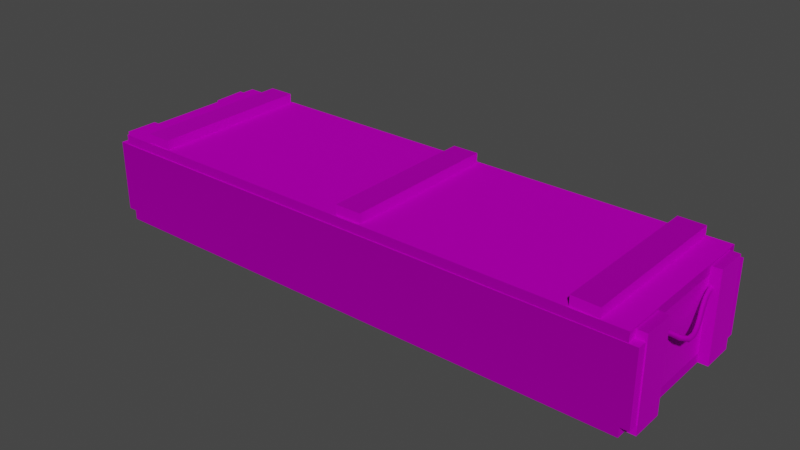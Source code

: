 # Source: Sketchfab_2022_11_16_09_31_48.blend  (saved by Blender 3.0.42; exported with 4.5.12 LTS)
import bpy
from mathutils import Matrix  # noqa: F401  (used for matrix-valued properties, if any)

bpy.ops.wm.read_factory_settings(use_empty=True)
scene = bpy.context.scene
scene.name = 'Scene'

# ---- collections
col_collection = bpy.data.collections.new('Collection'); scene.collection.children.link(col_collection)

# ---- images (referenced by path relative to the original .blend; pixels are not part of the script)
import os
ASSET_DIR = os.environ.get("B2B_ASSET_DIR", "")  # directory of the original .blend (textures are referenced by path, not embedded)
HERE = os.path.dirname(os.path.abspath(__file__))  # packed textures are extracted next to this script under _unpacked/

def load_image(name, relpath, width, height, colorspace="sRGB"):
    """Load a texture the original file referenced (path relative to the .blend, or extracted next to this script)."""
    p = next((c for c in (os.path.join(HERE, relpath), os.path.join(ASSET_DIR, relpath)) if relpath and os.path.exists(c)), "")
    if p:
        img = bpy.data.images.load(p, check_existing=True)
        img.name = name
    else:  # same state as the original file: an image datablock whose file is absent (Cycles renders it pink)
        img = bpy.data.images.new(name, width, height)
        img.source = "FILE"
        img.filepath = "//" + (relpath or name)
    img.colorspace_settings.name = colorspace
    return img
img_map__1 = load_image('Map #1', 'supply_crate_Diffuse.png', 1024, 1024, 'sRGB')
img_map__2 = load_image('Map #2', 'supply_crate_Normal.png', 1024, 1024, 'Non-Color')

# ---- materials (node trees are filled in below, after node groups)
mat_supply_crate = bpy.data.materials.new('supply_crate')
mat_supply_crate.use_transparent_shadow = False
mat_supply_crate.diffuse_color = (0.588, 0.588, 0.588, 1.0)
mat_supply_crate.roughness = 0.8586
mat_supply_crate.specular_intensity = 0.0
mat_supply_crate.metallic = 1.0

# ---- material node trees
mat_supply_crate.use_nodes = True; mat_supply_crate.node_tree.nodes.clear()
_N = mat_supply_crate.node_tree.nodes; _L = mat_supply_crate.node_tree.links
n0 = _N.new('ShaderNodeBsdfPrincipled'); n0.name = 'Principled BSDF'; n0.location = (10, 300)
n0.distribution = 'GGX'
n0.subsurface_method = 'RANDOM_WALK_SKIN'
n0.inputs[1].default_value = 1.0
n0.inputs[2].default_value = 0.8586
n0.inputs[3].default_value = 1.45
n0.inputs[13].default_value = 0.0
n0.inputs[27].default_value = (0.0, 0.0, 0.0, 1.0)
n1 = _N.new('ShaderNodeOutputMaterial'); n1.name = 'Material Output'; n1.location = (300, 300)
n2 = _N.new('ShaderNodeNormalMap'); n2.name = 'Normal Map'; n2.location = (-300, -300)
n2.label = 'Normal/Map'
n2.inputs[0].default_value = 0.3
n3 = _N.new('ShaderNodeTexImage'); n3.name = 'Image Texture'; n3.location = (-300, 600)
n3.image = img_map__1
n4 = _N.new('ShaderNodeTexImage'); n4.name = 'Image Texture.001'; n4.location = (-600, -900)
n4.image = img_map__2
_L.new(n0.outputs[0], n1.inputs[0])
_L.new(n2.outputs[0], n0.inputs[5])
_L.new(n3.outputs[0], n0.inputs[0])
_L.new(n4.outputs[0], n2.inputs[1])
n1.is_active_output = True

# ---- world
world_world = bpy.data.worlds.new('World'); scene.world = world_world
world_world.use_nodes = True; world_world.node_tree.nodes.clear()
_N = world_world.node_tree.nodes; _L = world_world.node_tree.links
n0 = _N.new('ShaderNodeOutputWorld'); n0.name = 'World Output'; n0.location = (300, 300)
n1 = _N.new('ShaderNodeBackground'); n1.name = 'Background'; n1.location = (10, 300)
n1.inputs[0].default_value = (0.05088, 0.05088, 0.05088, 1.0)
_L.new(n1.outputs[0], n0.inputs[0])
n0.is_active_output = True
world_world.color = (0.05088, 0.05088, 0.05088)
world_world.use_sun_shadow = False
world_world.sun_shadow_jitter_overblur = 0.0

# ---- meshes
me_mesh = bpy.data.meshes.new('Mesh')
me_mesh.from_pydata([(-0.575, 0.02, -0.175), (-0.575, 0.02, 0.175), (-0.555, 0.02, 0.155), (-0.555, 0.02, -0.155), (0.575, 0.02, 0.175), (0.575, 0.02, -0.175), (0.555, 0.02, -0.155), (0.555, 0.02, 0.155), (0.575, 1.072e-17, -0.175), (0.575, -1.072e-17, 0.175), (-0.575, -1.072e-17, 0.175), (-0.575, 1.072e-17, -0.175), (0.575, 1.072e-17, -0.175), (-0.575, 1.072e-17, -0.175), (-0.575, 0.02, -0.175), (0.575, 0.02, -0.175), (-0.575, 1.072e-17, -0.175), (-0.575, -1.072e-17, 0.175), (-0.575, 0.02, 0.175), (-0.575, 0.02, -0.175), (-0.575, -1.072e-17, 0.175), (0.575, -1.072e-17, 0.175), (0.575, 0.02, 0.175), (-0.575, 0.02, 0.175), (0.575, -1.072e-17, 0.175), (0.575, 1.072e-17, -0.175), (0.575, 0.02, -0.175), (0.575, 0.02, 0.175), (0.575, 0.001074, 0.087), (0.595, 0.001074, 0.087), (0.595, 0.001074, 0.155), (0.575, 0.001074, 0.155), (0.575, 0.185, 0.087), (0.575, 0.1855, 0.155), (0.595, 0.1852, 0.155), (0.595, 0.1836, 0.087), (0.575, 0.001074, 0.155), (0.595, 0.001074, 0.155), (0.595, 0.1852, 0.155), (0.575, 0.1855, 0.155), (0.595, 0.001074, 0.155), (0.595, 0.001074, 0.087), (0.595, 0.1836, 0.087), (0.595, 0.1852, 0.155), (0.595, 0.001074, 0.087), (0.575, 0.001074, 0.087), (0.575, 0.185, 0.087), (0.595, 0.1836, 0.087), (0.5928, 0.02, 0.155), (0.5928, 0.02, 0.175), (-0.5928, 0.02, 0.175), (-0.5928, 0.02, 0.155), (0.5928, 0.17, 0.155), (-0.5928, 0.17, 0.155), (-0.5928, 0.17, 0.175), (0.5928, 0.17, 0.175), (-0.5928, 0.02, 0.155), (-0.5928, 0.02, 0.175), (-0.5928, 0.17, 0.175), (-0.5928, 0.17, 0.155), (-0.5928, 0.02, 0.175), (0.5928, 0.02, 0.175), (0.5928, 0.17, 0.175), (-0.5928, 0.17, 0.175), (0.5928, 0.02, 0.175), (0.5928, 0.02, 0.155), (0.5928, 0.17, 0.155), (0.5928, 0.17, 0.175), (0.575, 0.19, -0.1723), (-0.575, 0.19, -0.1732), (-0.575, 0.19, 0.1727), (0.575, 0.19, 0.1739), (0.575, 0.17, -0.1723), (-0.575, 0.17, -0.1732), (-0.575, 0.19, -0.1732), (0.575, 0.19, -0.1723), (-0.575, 0.17, -0.1732), (-0.575, 0.17, 0.1727), (-0.575, 0.19, 0.1727), (-0.575, 0.19, -0.1732), (-0.575, 0.17, 0.1727), (0.575, 0.17, 0.1739), (0.575, 0.19, 0.1739), (-0.575, 0.19, 0.1727), (0.575, 0.17, 0.1739), (0.575, 0.17, -0.1723), (0.575, 0.19, -0.1723), (0.575, 0.19, 0.1739), (0.5248, 0.21, -0.169), (0.4698, 0.21, -0.1705), (0.4698, 0.21, 0.1703), (0.5248, 0.21, 0.1723), (0.5248, 0.19, -0.169), (0.4698, 0.19, -0.1705), (0.4698, 0.21, -0.1705), (0.5248, 0.21, -0.169), (0.4698, 0.19, -0.1705), (0.4698, 0.19, 0.1703), (0.4698, 0.21, 0.1703), (0.4698, 0.21, -0.1705), (0.4698, 0.19, 0.1703), (0.5248, 0.19, 0.1723), (0.5248, 0.21, 0.1723), (0.4698, 0.21, 0.1703), (0.5248, 0.19, 0.1723), (0.5248, 0.19, -0.169), (0.5248, 0.21, -0.169), (0.5248, 0.21, 0.1723), (0.575, 0.001074, -0.155), (0.595, 0.001074, -0.155), (0.595, 0.001074, -0.087), (0.575, 0.001074, -0.087), (0.575, 0.1869, -0.155), (0.575, 0.1858, -0.087), (0.595, 0.1862, -0.08735), (0.595, 0.1863, -0.155), (0.575, 0.001074, -0.087), (0.595, 0.001074, -0.087), (0.595, 0.1862, -0.08735), (0.575, 0.1858, -0.087), (0.595, 0.001074, -0.087), (0.595, 0.001074, -0.155), (0.595, 0.1863, -0.155), (0.595, 0.1862, -0.08735), (0.595, 0.001074, -0.155), (0.575, 0.001074, -0.155), (0.575, 0.1869, -0.155), (0.595, 0.1863, -0.155), (0.575, 0.02, 0.155), (0.575, 0.02, -0.155), (0.575, 0.17, -0.155), (0.575, 0.17, 0.155), (0.575, 0.02, -0.175), (-0.575, 0.02, -0.175), (-0.555, 0.02, -0.155), (0.555, 0.02, -0.155), (-0.575, 0.02, 0.175), (0.575, 0.02, 0.175), (0.555, 0.02, 0.155), (-0.555, 0.02, 0.155), (0.05139, 0.21, -0.1685), (-0.003614, 0.21, -0.1685), (-0.003614, 0.21, 0.1685), (0.05139, 0.21, 0.1685), (0.05139, 0.19, -0.1685), (-0.003614, 0.19, -0.1685), (-0.003614, 0.21, -0.1685), (0.05139, 0.21, -0.1685), (-0.003614, 0.19, -0.1685), (-0.003614, 0.19, 0.1685), (-0.003614, 0.21, 0.1685), (-0.003614, 0.21, -0.1685), (-0.003614, 0.19, 0.1685), (0.05139, 0.19, 0.1685), (0.05139, 0.21, 0.1685), (-0.003614, 0.21, 0.1685), (0.05139, 0.19, 0.1685), (0.05139, 0.19, -0.1685), (0.05139, 0.21, -0.1685), (0.05139, 0.21, 0.1685), (-0.4496, 0.21, -0.1692), (-0.5046, 0.21, -0.1692), (-0.5046, 0.21, 0.1709), (-0.4496, 0.21, 0.1709), (-0.4496, 0.19, -0.1692), (-0.5046, 0.19, -0.1692), (-0.5046, 0.21, -0.1692), (-0.4496, 0.21, -0.1692), (-0.5046, 0.19, -0.1692), (-0.5046, 0.19, 0.1709), (-0.5046, 0.21, 0.1709), (-0.5046, 0.21, -0.1692), (-0.5046, 0.19, 0.1709), (-0.4496, 0.19, 0.1709), (-0.4496, 0.21, 0.1709), (-0.5046, 0.21, 0.1709), (-0.4496, 0.19, 0.1709), (-0.4496, 0.19, -0.1692), (-0.4496, 0.21, -0.1692), (-0.4496, 0.21, 0.1709), (-0.575, 0.001074, -0.087), (-0.595, 0.001074, -0.087), (-0.595, 0.001074, -0.155), (-0.575, 0.001074, -0.155), (-0.575, 0.185, -0.087), (-0.575, 0.1855, -0.155), (-0.595, 0.1852, -0.155), (-0.595, 0.1836, -0.087), (-0.575, 0.001074, -0.155), (-0.595, 0.001074, -0.155), (-0.595, 0.1852, -0.155), (-0.575, 0.1855, -0.155), (-0.595, 0.001074, -0.155), (-0.595, 0.001074, -0.087), (-0.595, 0.1836, -0.087), (-0.595, 0.1852, -0.155), (-0.595, 0.001074, -0.087), (-0.575, 0.001074, -0.087), (-0.575, 0.185, -0.087), (-0.595, 0.1836, -0.087), (-0.5928, 0.02, -0.155), (-0.5928, 0.02, -0.175), (0.5928, 0.02, -0.175), (0.5928, 0.02, -0.155), (-0.5928, 0.17, -0.155), (0.5928, 0.17, -0.155), (0.5928, 0.17, -0.175), (-0.5928, 0.17, -0.175), (0.5928, 0.02, -0.155), (0.5928, 0.02, -0.175), (0.5928, 0.17, -0.175), (0.5928, 0.17, -0.155), (0.5928, 0.02, -0.175), (-0.5928, 0.02, -0.175), (-0.5928, 0.17, -0.175), (0.5928, 0.17, -0.175), (-0.5928, 0.02, -0.175), (-0.5928, 0.02, -0.155), (-0.5928, 0.17, -0.155), (-0.5928, 0.17, -0.175), (-0.575, 0.001074, 0.155), (-0.595, 0.001074, 0.155), (-0.595, 0.001074, 0.087), (-0.575, 0.001074, 0.087), (-0.575, 0.1869, 0.155), (-0.575, 0.1858, 0.087), (-0.595, 0.1862, 0.08735), (-0.595, 0.1863, 0.155), (-0.575, 0.001074, 0.087), (-0.595, 0.001074, 0.087), (-0.595, 0.1862, 0.08735), (-0.575, 0.1858, 0.087), (-0.595, 0.001074, 0.087), (-0.595, 0.001074, 0.155), (-0.595, 0.1863, 0.155), (-0.595, 0.1862, 0.08735), (-0.595, 0.001074, 0.155), (-0.575, 0.001074, 0.155), (-0.575, 0.1869, 0.155), (-0.595, 0.1863, 0.155), (-0.575, 0.02, -0.155), (-0.575, 0.02, 0.155), (-0.575, 0.17, 0.155), (-0.575, 0.17, -0.155), (-0.5781, 0.1399, -0.07551), (-0.5768, 0.1423, -0.08798), (-0.5743, 0.1466, -0.08784), (-0.5759, 0.1438, -0.07351), (-0.5768, 0.1509, -0.08757), (-0.5838, 0.1349, -0.06301), (-0.5784, 0.148, -0.07267), (-0.5818, 0.151, -0.08743), (-0.5821, 0.1381, -0.05952), (-0.5933, 0.1269, -0.04875), (-0.5832, 0.1483, -0.07383), (-0.5843, 0.1466, -0.08756), (-0.5848, 0.1421, -0.05825), (-0.5914, 0.1303, -0.04559), (-0.6001, 0.1187, -0.02898), (-0.5855, 0.1444, -0.07583), (-0.5818, 0.1423, -0.08784), (-0.5976, 0.1229, -0.02761), (-0.5992, 0.1162, -0.009845), (-0.5941, 0.1343, -0.04436), (-0.5893, 0.1429, -0.06047), (-0.5969, 0.1207, -0.01009), (-0.5953, 0.1166, 0.00928), (-0.6002, 0.1271, -0.02676), (-0.5987, 0.1349, -0.04629), (-0.5931, 0.121, 0.0079), (-0.5908, 0.1217, 0.02584), (-0.5995, 0.125, -0.009708), (-0.5888, 0.1257, 0.02371), (-0.5845, 0.1287, 0.04661), (-0.5958, 0.1252, 0.007707), (-0.6052, 0.1271, -0.02728), (-0.5827, 0.1326, 0.04406), (-0.5802, 0.1363, 0.06456), (-0.5917, 0.1298, 0.02299), (-0.5783, 0.1403, 0.06231), (-0.5784, 0.141, 0.07748), (-0.5857, 0.1364, 0.04286), (-0.5764, 0.1454, 0.07617), (-0.5774, 0.1424, 0.08781), (-0.5753, 0.1469, 0.08732), (-0.5813, 0.1441, 0.06105), (-0.5793, 0.1494, 0.07553), (-0.5782, 0.151, 0.08729), (-0.5905, 0.1363, 0.04422), (-0.5843, 0.149, 0.0762), (-0.5832, 0.1506, 0.08774), (-0.5862, 0.1439, 0.06205), (-0.5863, 0.1446, 0.07751), (-0.5853, 0.1461, 0.08824), (-0.5881, 0.1398, 0.0643), (-0.5834, 0.1406, 0.07815), (-0.5824, 0.142, 0.08827), (-0.5784, 0.141, 0.07748), (-0.5774, 0.1424, 0.08781), (-0.5802, 0.1363, 0.06456), (-0.5851, 0.136, 0.06556), (-0.5845, 0.1287, 0.04661), (-0.5893, 0.1286, 0.04797), (-0.5908, 0.1217, 0.02584), (-0.5923, 0.1324, 0.04677), (-0.5956, 0.1216, 0.02724), (-0.5953, 0.1166, 0.00928), (-0.5984, 0.1257, 0.02651), (-0.6001, 0.1165, 0.01047), (-0.5992, 0.1162, -0.009845), (-0.5965, 0.1298, 0.02438), (-0.6028, 0.1207, 0.01027), (-0.6042, 0.1161, -0.009222), (-0.6001, 0.1187, -0.02898), (-0.6007, 0.1251, 0.008893), (-0.6068, 0.1203, -0.008841), (-0.6051, 0.1186, -0.0295), (-0.5933, 0.1269, -0.04875), (-0.6044, 0.1248, -0.009084), (-0.6077, 0.1228, -0.02865), (-0.5978, 0.1275, -0.05068), (-0.5838, 0.1349, -0.06301), (-0.6005, 0.1315, -0.04945), (-0.5882, 0.1358, -0.06523), (-0.5781, 0.1399, -0.07551), (-0.5909, 0.1397, -0.06396), (-0.5829, 0.1402, -0.07667), (-0.5768, 0.1423, -0.08798), (0.5781, 0.1399, 0.07551), (0.5768, 0.1423, 0.08798), (0.5743, 0.1466, 0.08784), (0.5759, 0.1438, 0.07351), (0.5768, 0.1509, 0.08757), (0.5838, 0.1329, 0.06301), (0.5784, 0.148, 0.07267), (0.5818, 0.151, 0.08743), (0.5821, 0.1361, 0.05952), (0.5933, 0.1216, 0.04875), (0.5832, 0.1483, 0.07383), (0.5843, 0.1466, 0.08756), (0.5848, 0.1401, 0.05825), (0.5914, 0.125, 0.04559), (0.6001, 0.1118, 0.02898), (0.5855, 0.1444, 0.07583), (0.5818, 0.1423, 0.08784), (0.5976, 0.116, 0.02761), (0.5992, 0.1094, 0.009845), (0.5941, 0.129, 0.04436), (0.5893, 0.1409, 0.06047), (0.5969, 0.1138, 0.01009), (0.5953, 0.1113, -0.00928), (0.6002, 0.1202, 0.02676), (0.5987, 0.1296, 0.04629), (0.5931, 0.1157, -0.0079), (0.5908, 0.1163, -0.02584), (0.5995, 0.1181, 0.009708), (0.5888, 0.1204, -0.02371), (0.5845, 0.1266, -0.04661), (0.5958, 0.1199, -0.007707), (0.6052, 0.1202, 0.02728), (0.5827, 0.1305, -0.04406), (0.5802, 0.1363, -0.06456), (0.5917, 0.1245, -0.02299), (0.5783, 0.1403, -0.06231), (0.5784, 0.141, -0.07748), (0.5857, 0.1343, -0.04286), (0.5764, 0.1454, -0.07617), (0.5774, 0.1424, -0.08781), (0.5753, 0.1469, -0.08732), (0.5813, 0.1441, -0.06105), (0.5793, 0.1494, -0.07553), (0.5782, 0.151, -0.08729), (0.5905, 0.1343, -0.04422), (0.5843, 0.149, -0.0762), (0.5832, 0.1506, -0.08774), (0.5862, 0.1439, -0.06205), (0.5863, 0.1446, -0.07751), (0.5853, 0.1461, -0.08824), (0.5881, 0.1398, -0.0643), (0.5834, 0.1406, -0.07815), (0.5824, 0.142, -0.08827), (0.5784, 0.141, -0.07748), (0.5774, 0.1424, -0.08781), (0.5802, 0.1363, -0.06456), (0.5851, 0.136, -0.06556), (0.5845, 0.1266, -0.04661), (0.5893, 0.1265, -0.04797), (0.5908, 0.1163, -0.02584), (0.5923, 0.1304, -0.04677), (0.5956, 0.1163, -0.02724), (0.5953, 0.1113, -0.00928), (0.5984, 0.1203, -0.02651), (0.6001, 0.1112, -0.01047), (0.5992, 0.1094, 0.009845), (0.5965, 0.1244, -0.02438), (0.6028, 0.1154, -0.01027), (0.6042, 0.1092, 0.009222), (0.6001, 0.1118, 0.02898), (0.6007, 0.1198, -0.008893), (0.6068, 0.1135, 0.008841), (0.6051, 0.1117, 0.0295), (0.5933, 0.1216, 0.04875), (0.6044, 0.1179, 0.009084), (0.6077, 0.1159, 0.02865), (0.5978, 0.1222, 0.05068), (0.5838, 0.1329, 0.06301), (0.6005, 0.1262, 0.04945), (0.5882, 0.1337, 0.06523), (0.5781, 0.1399, 0.07551), (0.5909, 0.1377, 0.06396), (0.5829, 0.1402, 0.07667), (0.5768, 0.1423, 0.08798)], [], [(0, 1, 2, 3), (4, 5, 6, 7), (8, 9, 10, 11), (12, 13, 14, 15), (16, 17, 18, 19), (20, 21, 22, 23), (24, 25, 26, 27), (28, 29, 30, 31), (32, 33, 34, 35), (36, 37, 38, 39), (40, 41, 42, 43), (44, 45, 46, 47), (48, 49, 50, 51), (52, 53, 54, 55), (56, 57, 58, 59), (60, 61, 62, 63), (64, 65, 66, 67), (68, 69, 70, 71), (72, 73, 74, 75), (76, 77, 78, 79), (80, 81, 82, 83), (84, 85, 86, 87), (88, 89, 90, 91), (92, 93, 94, 95), (96, 97, 98, 99), (100, 101, 102, 103), (104, 105, 106, 107), (108, 109, 110, 111), (112, 113, 114, 115), (116, 117, 118, 119), (120, 121, 122, 123), (124, 125, 126, 127), (128, 129, 130, 131), (132, 133, 134, 135), (136, 137, 138, 139), (140, 141, 142, 143), (144, 145, 146, 147), (148, 149, 150, 151), (152, 153, 154, 155), (156, 157, 158, 159), (160, 161, 162, 163), (164, 165, 166, 167), (168, 169, 170, 171), (172, 173, 174, 175), (176, 177, 178, 179), (180, 181, 182, 183), (184, 185, 186, 187), (188, 189, 190, 191), (192, 193, 194, 195), (196, 197, 198, 199), (200, 201, 202, 203), (204, 205, 206, 207), (208, 209, 210, 211), (212, 213, 214, 215), (216, 217, 218, 219), (220, 221, 222, 223), (224, 225, 226, 227), (228, 229, 230, 231), (232, 233, 234, 235), (236, 237, 238, 239), (240, 241, 242, 243), (244, 245, 246, 247), (247, 246, 248, 250), (249, 244, 247, 252), (250, 248, 251, 254), (252, 247, 250, 256), (253, 249, 252, 257), (254, 251, 255, 259), (256, 250, 254, 264), (257, 252, 256, 263), (258, 253, 257, 261), (259, 255, 260, 326), (262, 258, 261, 265), (261, 257, 263, 267), (263, 256, 264, 268), (264, 254, 259, 325), (266, 262, 265, 269), (265, 261, 267, 271), (267, 263, 268, 275), (270, 266, 269, 272), (269, 265, 271, 274), (273, 270, 272, 276), (272, 269, 274, 278), (271, 267, 275, 318), (277, 273, 276, 279), (276, 272, 278, 281), (280, 277, 279, 282), (279, 276, 281, 285), (283, 280, 282, 284), (282, 279, 285, 286), (284, 282, 286, 287), (285, 281, 288, 291), (287, 286, 289, 290), (286, 285, 291, 289), (290, 289, 292, 293), (294, 292, 289, 291), (293, 292, 295, 296), (296, 295, 297, 298), (299, 297, 295, 300), (292, 294, 300, 295), (301, 299, 300, 302), (302, 300, 294, 304), (303, 301, 302, 305), (291, 288, 304, 294), (305, 302, 304, 307), (306, 303, 305, 308), (307, 304, 288, 310), (308, 305, 307, 311), (309, 306, 308, 312), (310, 288, 281, 278), (311, 307, 310, 314), (312, 308, 311, 315), (313, 309, 312, 316), (278, 274, 314, 310), (315, 311, 314, 318), (316, 312, 315, 319), (317, 313, 316, 320), (318, 314, 274, 271), (318, 275, 319, 315), (320, 316, 319, 322), (321, 317, 320, 323), (275, 268, 322, 319), (323, 320, 322, 325), (324, 321, 323, 326), (268, 264, 325, 322), (326, 323, 325, 259), (326, 260, 327, 324), (328, 329, 330, 331), (331, 330, 332, 334), (333, 328, 331, 336), (334, 332, 335, 338), (336, 331, 334, 340), (337, 333, 336, 341), (338, 335, 339, 343), (340, 334, 338, 348), (341, 336, 340, 347), (342, 337, 341, 345), (343, 339, 344, 410), (346, 342, 345, 349), (345, 341, 347, 351), (347, 340, 348, 352), (348, 338, 343, 409), (350, 346, 349, 353), (349, 345, 351, 355), (351, 347, 352, 359), (354, 350, 353, 356), (353, 349, 355, 358), (357, 354, 356, 360), (356, 353, 358, 362), (355, 351, 359, 402), (361, 357, 360, 363), (360, 356, 362, 365), (364, 361, 363, 366), (363, 360, 365, 369), (367, 364, 366, 368), (366, 363, 369, 370), (368, 366, 370, 371), (369, 365, 372, 375), (371, 370, 373, 374), (370, 369, 375, 373), (374, 373, 376, 377), (378, 376, 373, 375), (377, 376, 379, 380), (380, 379, 381, 382), (383, 381, 379, 384), (384, 379, 376, 378), (385, 383, 384, 386), (386, 384, 378, 388), (387, 385, 386, 389), (388, 378, 375, 372), (389, 386, 388, 391), (390, 387, 389, 392), (391, 388, 372, 394), (392, 389, 391, 395), (393, 390, 392, 396), (394, 372, 365, 362), (395, 391, 394, 398), (396, 392, 395, 399), (397, 393, 396, 400), (362, 358, 398, 394), (399, 395, 398, 402), (400, 396, 399, 403), (401, 397, 400, 404), (402, 398, 358, 355), (402, 359, 403, 399), (404, 400, 403, 406), (405, 401, 404, 407), (359, 352, 406, 403), (407, 404, 406, 409), (408, 405, 407, 410), (352, 348, 409, 406), (410, 407, 409, 343), (410, 344, 411, 408)])
_uv = me_mesh.uv_layers.new(name='DiffuseUV')
_uv.uv.foreach_set('vector', [0.9751, 0.7285, 0.9751, 0.4492, 0.9912, 0.4653, 0.9912, 0.7126, 0.9751, 0.7285, 0.9751, 0.4492, 0.9912, 0.4653, 0.9912, 0.7126, 0.9287, 0.144, 0.9287, 0.4229, 0.01175, 0.4229, 0.01175, 0.144, 0.01175, 0.7998, 0.9287, 0.7998, 0.9287, 0.8157, 0.01175, 0.8157, 0.9639, 0.1523, 0.9639, 0.4316, 0.9478, 0.4316, 0.9478, 0.1523, 0.01175, 0.7998, 0.9287, 0.7998, 0.9287, 0.8157, 0.01175, 0.8157, 0.9639, 0.1523, 0.9639, 0.4316, 0.9478, 0.4316, 0.9478, 0.1523, 0.9287, 0.9369, 0.9443, 0.9369, 0.9443, 0.9911, 0.9287, 0.9911, 0.9443, 0.8654, 0.9443, 0.9196, 0.9282, 0.9196, 0.9282, 0.8654, 0.7388, 0.9885, 0.7388, 0.9725, 0.8867, 0.9725, 0.8867, 0.9885, 0.7397, 0.9241, 0.7397, 0.8699, 0.8877, 0.8699, 0.8877, 0.9241, 0.7388, 0.9579, 0.7388, 0.942, 0.8867, 0.942, 0.8867, 0.9579, 0.957, 0.7344, 0.957, 0.7504, 0.01175, 0.7504, 0.01175, 0.7344, 0.957, 0.7504, 0.01175, 0.7504, 0.01175, 0.7344, 0.957, 0.7344, 0.9609, 0.5774, 0.9448, 0.5774, 0.9448, 0.458, 0.9609, 0.458, 0.01175, 0.01074, 0.957, 0.01074, 0.957, 0.1304, 0.01175, 0.1304, 0.9609, 0.7117, 0.9448, 0.7117, 0.9448, 0.592, 0.9609, 0.592, 0.9287, 0.7158, 0.01175, 0.7158, 0.01175, 0.4404, 0.9287, 0.4404, 0.9287, 0.7821, 0.01175, 0.7821, 0.01175, 0.7662, 0.9287, 0.7662, 0.9922, 0.1494, 0.9922, 0.4248, 0.9761, 0.4248, 0.9761, 0.1494, 0.9287, 0.7821, 0.01175, 0.7821, 0.01175, 0.7662, 0.9287, 0.7662, 0.9922, 0.1494, 0.9922, 0.4248, 0.9761, 0.4248, 0.9761, 0.1494, 0.2742, 0.9142, 0.2742, 0.8704, 0.5483, 0.8704, 0.5483, 0.9142, 0.9922, 0.08887, 0.9922, 0.1328, 0.9761, 0.1328, 0.9761, 0.08887, 0.5498, 0.9509, 0.2761, 0.9509, 0.2761, 0.9349, 0.5498, 0.9349, 0.9766, 0.06885, 0.9766, 0.0249, 0.9922, 0.0249, 0.9922, 0.06885, 0.5493, 0.9836, 0.2751, 0.9836, 0.2751, 0.9676, 0.5493, 0.9676, 0.9443, 0.9911, 0.9287, 0.9911, 0.9287, 0.9369, 0.9443, 0.9369, 0.9165, 0.9371, 0.9165, 0.9913, 0.9004, 0.9913, 0.9004, 0.9371, 0.5679, 0.9581, 0.5679, 0.9422, 0.7168, 0.9422, 0.7168, 0.9581, 0.5713, 0.9254, 0.5713, 0.8711, 0.7207, 0.8711, 0.7207, 0.9254, 0.5679, 0.9887, 0.5679, 0.9727, 0.7168, 0.9727, 0.7168, 0.9887, 0.008842, 0.8706, 0.2561, 0.8706, 0.2561, 0.9902, 0.008842, 0.9902, 0.01175, 0.8341, 0.9287, 0.8341, 0.9131, 0.8501, 0.02769, 0.8501, 0.01175, 0.8341, 0.9287, 0.8341, 0.9131, 0.8501, 0.02769, 0.8501, 0.2742, 0.9142, 0.2742, 0.8704, 0.5483, 0.8704, 0.5483, 0.9142, 0.9922, 0.08887, 0.9922, 0.1328, 0.9761, 0.1328, 0.9761, 0.08887, 0.5498, 0.9509, 0.2761, 0.9509, 0.2761, 0.9349, 0.5498, 0.9349, 0.9766, 0.06885, 0.9766, 0.0249, 0.9922, 0.0249, 0.9922, 0.06885, 0.5493, 0.9836, 0.2751, 0.9836, 0.2751, 0.9676, 0.5493, 0.9676, 0.2742, 0.9142, 0.2742, 0.8704, 0.5483, 0.8704, 0.5483, 0.9142, 0.9922, 0.08887, 0.9922, 0.1328, 0.9761, 0.1328, 0.9761, 0.08887, 0.5498, 0.9509, 0.2761, 0.9509, 0.2761, 0.9349, 0.5498, 0.9349, 0.9766, 0.06885, 0.9766, 0.0249, 0.9922, 0.0249, 0.9922, 0.06885, 0.5493, 0.9836, 0.2751, 0.9836, 0.2751, 0.9676, 0.5493, 0.9676, 0.9287, 0.9369, 0.9443, 0.9369, 0.9443, 0.9911, 0.9287, 0.9911, 0.9443, 0.8654, 0.9443, 0.9196, 0.9282, 0.9196, 0.9282, 0.8654, 0.7388, 0.9885, 0.7388, 0.9725, 0.8867, 0.9725, 0.8867, 0.9885, 0.7397, 0.9241, 0.7397, 0.8699, 0.8877, 0.8699, 0.8877, 0.9241, 0.7388, 0.9579, 0.7388, 0.942, 0.8867, 0.942, 0.8867, 0.9579, 0.957, 0.7344, 0.957, 0.7504, 0.01175, 0.7504, 0.01175, 0.7344, 0.957, 0.7504, 0.01175, 0.7504, 0.01175, 0.7344, 0.957, 0.7344, 0.9609, 0.5774, 0.9448, 0.5774, 0.9448, 0.458, 0.9609, 0.458, 0.01175, 0.01367, 0.957, 0.01367, 0.957, 0.1333, 0.01175, 0.1333, 0.9609, 0.7117, 0.9448, 0.7117, 0.9448, 0.592, 0.9609, 0.592, 0.9443, 0.9911, 0.9287, 0.9911, 0.9287, 0.9369, 0.9443, 0.9369, 0.9165, 0.9371, 0.9165, 0.9913, 0.9004, 0.9913, 0.9004, 0.9371, 0.5679, 0.9581, 0.5679, 0.9422, 0.7168, 0.9422, 0.7168, 0.9581, 0.5713, 0.9254, 0.5713, 0.8711, 0.7207, 0.8711, 0.7207, 0.9254, 0.5679, 0.9887, 0.5679, 0.9727, 0.7168, 0.9727, 0.7168, 0.9887, 0.008842, 0.8706, 0.2561, 0.8706, 0.2561, 0.9902, 0.008842, 0.9902, 0.9604, 0.7986, 0.9604, 0.7844, 0.9658, 0.7844, 0.9658, 0.7986, 0.9658, 0.7986, 0.9658, 0.7844, 0.9712, 0.7844, 0.9712, 0.7986, 0.9604, 0.8156, 0.9604, 0.7986, 0.9658, 0.7986, 0.9658, 0.8156, 0.9712, 0.7986, 0.9712, 0.7844, 0.9771, 0.7844, 0.9771, 0.7986, 0.9658, 0.8156, 0.9658, 0.7986, 0.9712, 0.7986, 0.9712, 0.8156, 0.9604, 0.837, 0.9604, 0.8156, 0.9658, 0.8156, 0.9658, 0.837, 0.9771, 0.7986, 0.9771, 0.7844, 0.9824, 0.7844, 0.9824, 0.7986, 0.9712, 0.8156, 0.9712, 0.7986, 0.9771, 0.7986, 0.9771, 0.8156, 0.9658, 0.837, 0.9658, 0.8156, 0.9712, 0.8156, 0.9712, 0.837, 0.9604, 0.861, 0.9604, 0.837, 0.9658, 0.837, 0.9658, 0.861, 0.9824, 0.7986, 0.9824, 0.7844, 0.9878, 0.7844, 0.9878, 0.7986, 0.9604, 0.8807, 0.9604, 0.861, 0.9658, 0.861, 0.9658, 0.8807, 0.9658, 0.861, 0.9658, 0.837, 0.9712, 0.837, 0.9712, 0.861, 0.9712, 0.837, 0.9712, 0.8156, 0.9771, 0.8156, 0.9771, 0.837, 0.9771, 0.8156, 0.9771, 0.7986, 0.9824, 0.7986, 0.9824, 0.8156, 0.9604, 0.9007, 0.9604, 0.8807, 0.9658, 0.8807, 0.9658, 0.9007, 0.9658, 0.8807, 0.9658, 0.861, 0.9712, 0.861, 0.9712, 0.8807, 0.9712, 0.861, 0.9712, 0.837, 0.9771, 0.837, 0.9771, 0.861, 0.9604, 0.9189, 0.9604, 0.9007, 0.9658, 0.9007, 0.9658, 0.9189, 0.9658, 0.9007, 0.9658, 0.8807, 0.9712, 0.8807, 0.9712, 0.9007, 0.9604, 0.9435, 0.9604, 0.9189, 0.9658, 0.9189, 0.9658, 0.9435, 0.9658, 0.9189, 0.9658, 0.9007, 0.9712, 0.9007, 0.9712, 0.9189, 0.9712, 0.8807, 0.9712, 0.861, 0.9771, 0.861, 0.9771, 0.8807, 0.9604, 0.9653, 0.9604, 0.9435, 0.9658, 0.9435, 0.9658, 0.9653, 0.9658, 0.9435, 0.9658, 0.9189, 0.9712, 0.9189, 0.9712, 0.9435, 0.9604, 0.9805, 0.9604, 0.9653, 0.9658, 0.9653, 0.9658, 0.9805, 0.9658, 0.9653, 0.9658, 0.9435, 0.9712, 0.9435, 0.9712, 0.9653, 0.9604, 0.9918, 0.9604, 0.9805, 0.9658, 0.9805, 0.9658, 0.9918, 0.9658, 0.9805, 0.9658, 0.9653, 0.9712, 0.9653, 0.9712, 0.9805, 0.9658, 0.9918, 0.9658, 0.9805, 0.9712, 0.9805, 0.9712, 0.9918, 0.9712, 0.9653, 0.9712, 0.9435, 0.9771, 0.9435, 0.9771, 0.9653, 0.9712, 0.9918, 0.9712, 0.9805, 0.9771, 0.9805, 0.9771, 0.9918, 0.9712, 0.9805, 0.9712, 0.9653, 0.9771, 0.9653, 0.9771, 0.9805, 0.9771, 0.9918, 0.9771, 0.9805, 0.9824, 0.9805, 0.9824, 0.9918, 0.9824, 0.9653, 0.9824, 0.9805, 0.9771, 0.9805, 0.9771, 0.9653, 0.9824, 0.9918, 0.9824, 0.9805, 0.9878, 0.9805, 0.9878, 0.9918, 0.9878, 0.9918, 0.9878, 0.9805, 0.9932, 0.9805, 0.9932, 0.9918, 0.9932, 0.9653, 0.9932, 0.9805, 0.9878, 0.9805, 0.9878, 0.9653, 0.9824, 0.9805, 0.9824, 0.9653, 0.9878, 0.9653, 0.9878, 0.9805, 0.9932, 0.9435, 0.9932, 0.9653, 0.9878, 0.9653, 0.9878, 0.9435, 0.9878, 0.9435, 0.9878, 0.9653, 0.9824, 0.9653, 0.9824, 0.9435, 0.9932, 0.9189, 0.9932, 0.9435, 0.9878, 0.9435, 0.9878, 0.9189, 0.9771, 0.9653, 0.9771, 0.9435, 0.9824, 0.9435, 0.9824, 0.9653, 0.9878, 0.9189, 0.9878, 0.9435, 0.9824, 0.9435, 0.9824, 0.9189, 0.9932, 0.9007, 0.9932, 0.9189, 0.9878, 0.9189, 0.9878, 0.9007, 0.9824, 0.9189, 0.9824, 0.9435, 0.9771, 0.9435, 0.9771, 0.9189, 0.9878, 0.9007, 0.9878, 0.9189, 0.9824, 0.9189, 0.9824, 0.9007, 0.9932, 0.8807, 0.9932, 0.9007, 0.9878, 0.9007, 0.9878, 0.8807, 0.9771, 0.9189, 0.9771, 0.9435, 0.9712, 0.9435, 0.9712, 0.9189, 0.9824, 0.9007, 0.9824, 0.9189, 0.9771, 0.9189, 0.9771, 0.9007, 0.9878, 0.8807, 0.9878, 0.9007, 0.9824, 0.9007, 0.9824, 0.8807, 0.9932, 0.861, 0.9932, 0.8807, 0.9878, 0.8807, 0.9878, 0.861, 0.9712, 0.9189, 0.9712, 0.9007, 0.9771, 0.9007, 0.9771, 0.9189, 0.9824, 0.8807, 0.9824, 0.9007, 0.9771, 0.9007, 0.9771, 0.8807, 0.9878, 0.861, 0.9878, 0.8807, 0.9824, 0.8807, 0.9824, 0.861, 0.9932, 0.837, 0.9932, 0.861, 0.9878, 0.861, 0.9878, 0.837, 0.9771, 0.8807, 0.9771, 0.9007, 0.9712, 0.9007, 0.9712, 0.8807, 0.9771, 0.8807, 0.9771, 0.861, 0.9824, 0.861, 0.9824, 0.8807, 0.9878, 0.837, 0.9878, 0.861, 0.9824, 0.861, 0.9824, 0.837, 0.9932, 0.8156, 0.9932, 0.837, 0.9878, 0.837, 0.9878, 0.8156, 0.9771, 0.861, 0.9771, 0.837, 0.9824, 0.837, 0.9824, 0.861, 0.9878, 0.8156, 0.9878, 0.837, 0.9824, 0.837, 0.9824, 0.8156, 0.9932, 0.7986, 0.9932, 0.8156, 0.9878, 0.8156, 0.9878, 0.7986, 0.9771, 0.837, 0.9771, 0.8156, 0.9824, 0.8156, 0.9824, 0.837, 0.9878, 0.7986, 0.9878, 0.8156, 0.9824, 0.8156, 0.9824, 0.7986, 0.9878, 0.7986, 0.9878, 0.7844, 0.9932, 0.7844, 0.9932, 0.7986, 0.9604, 0.7986, 0.9604, 0.7844, 0.9658, 0.7844, 0.9658, 0.7986, 0.9658, 0.7986, 0.9658, 0.7844, 0.9712, 0.7844, 0.9712, 0.7986, 0.9604, 0.8156, 0.9604, 0.7986, 0.9658, 0.7986, 0.9658, 0.8156, 0.9712, 0.7986, 0.9712, 0.7844, 0.9771, 0.7844, 0.9771, 0.7986, 0.9658, 0.8156, 0.9658, 0.7986, 0.9712, 0.7986, 0.9712, 0.8156, 0.9604, 0.837, 0.9604, 0.8156, 0.9658, 0.8156, 0.9658, 0.837, 0.9771, 0.7986, 0.9771, 0.7844, 0.9824, 0.7844, 0.9824, 0.7986, 0.9712, 0.8156, 0.9712, 0.7986, 0.9771, 0.7986, 0.9771, 0.8156, 0.9658, 0.837, 0.9658, 0.8156, 0.9712, 0.8156, 0.9712, 0.837, 0.9604, 0.861, 0.9604, 0.837, 0.9658, 0.837, 0.9658, 0.861, 0.9824, 0.7986, 0.9824, 0.7844, 0.9878, 0.7844, 0.9878, 0.7986, 0.9604, 0.8807, 0.9604, 0.861, 0.9658, 0.861, 0.9658, 0.8807, 0.9658, 0.861, 0.9658, 0.837, 0.9712, 0.837, 0.9712, 0.861, 0.9712, 0.837, 0.9712, 0.8156, 0.9771, 0.8156, 0.9771, 0.837, 0.9771, 0.8156, 0.9771, 0.7986, 0.9824, 0.7986, 0.9824, 0.8156, 0.9604, 0.9007, 0.9604, 0.8807, 0.9658, 0.8807, 0.9658, 0.9007, 0.9658, 0.8807, 0.9658, 0.861, 0.9712, 0.861, 0.9712, 0.8807, 0.9712, 0.861, 0.9712, 0.837, 0.9771, 0.837, 0.9771, 0.861, 0.9604, 0.9189, 0.9604, 0.9007, 0.9658, 0.9007, 0.9658, 0.9189, 0.9658, 0.9007, 0.9658, 0.8807, 0.9712, 0.8807, 0.9712, 0.9007, 0.9604, 0.9435, 0.9604, 0.9189, 0.9658, 0.9189, 0.9658, 0.9435, 0.9658, 0.9189, 0.9658, 0.9007, 0.9712, 0.9007, 0.9712, 0.9189, 0.9712, 0.8807, 0.9712, 0.861, 0.9771, 0.861, 0.9771, 0.8807, 0.9604, 0.9653, 0.9604, 0.9435, 0.9658, 0.9435, 0.9658, 0.9653, 0.9658, 0.9435, 0.9658, 0.9189, 0.9712, 0.9189, 0.9712, 0.9435, 0.9604, 0.9805, 0.9604, 0.9653, 0.9658, 0.9653, 0.9658, 0.9805, 0.9658, 0.9653, 0.9658, 0.9435, 0.9712, 0.9435, 0.9712, 0.9653, 0.9604, 0.9918, 0.9604, 0.9805, 0.9658, 0.9805, 0.9658, 0.9918, 0.9658, 0.9805, 0.9658, 0.9653, 0.9712, 0.9653, 0.9712, 0.9805, 0.9658, 0.9918, 0.9658, 0.9805, 0.9712, 0.9805, 0.9712, 0.9918, 0.9712, 0.9653, 0.9712, 0.9435, 0.9771, 0.9435, 0.9771, 0.9653, 0.9712, 0.9918, 0.9712, 0.9805, 0.9771, 0.9805, 0.9771, 0.9918, 0.9712, 0.9805, 0.9712, 0.9653, 0.9771, 0.9653, 0.9771, 0.9805, 0.9771, 0.9918, 0.9771, 0.9805, 0.9824, 0.9805, 0.9824, 0.9918, 0.9824, 0.9653, 0.9824, 0.9805, 0.9771, 0.9805, 0.9771, 0.9653, 0.9824, 0.9918, 0.9824, 0.9805, 0.9878, 0.9805, 0.9878, 0.9918, 0.9878, 0.9918, 0.9878, 0.9805, 0.9932, 0.9805, 0.9932, 0.9918, 0.9932, 0.9653, 0.9932, 0.9805, 0.9878, 0.9805, 0.9878, 0.9653, 0.9878, 0.9653, 0.9878, 0.9805, 0.9824, 0.9805, 0.9824, 0.9653, 0.9932, 0.9435, 0.9932, 0.9653, 0.9878, 0.9653, 0.9878, 0.9435, 0.9878, 0.9435, 0.9878, 0.9653, 0.9824, 0.9653, 0.9824, 0.9435, 0.9932, 0.9189, 0.9932, 0.9435, 0.9878, 0.9435, 0.9878, 0.9189, 0.9824, 0.9435, 0.9824, 0.9653, 0.9771, 0.9653, 0.9771, 0.9435, 0.9878, 0.9189, 0.9878, 0.9435, 0.9824, 0.9435, 0.9824, 0.9189, 0.9932, 0.9007, 0.9932, 0.9189, 0.9878, 0.9189, 0.9878, 0.9007, 0.9824, 0.9189, 0.9824, 0.9435, 0.9771, 0.9435, 0.9771, 0.9189, 0.9878, 0.9007, 0.9878, 0.9189, 0.9824, 0.9189, 0.9824, 0.9007, 0.9932, 0.8807, 0.9932, 0.9007, 0.9878, 0.9007, 0.9878, 0.8807, 0.9771, 0.9189, 0.9771, 0.9435, 0.9712, 0.9435, 0.9712, 0.9189, 0.9824, 0.9007, 0.9824, 0.9189, 0.9771, 0.9189, 0.9771, 0.9007, 0.9878, 0.8807, 0.9878, 0.9007, 0.9824, 0.9007, 0.9824, 0.8807, 0.9932, 0.861, 0.9932, 0.8807, 0.9878, 0.8807, 0.9878, 0.861, 0.9712, 0.9189, 0.9712, 0.9007, 0.9771, 0.9007, 0.9771, 0.9189, 0.9824, 0.8807, 0.9824, 0.9007, 0.9771, 0.9007, 0.9771, 0.8807, 0.9878, 0.861, 0.9878, 0.8807, 0.9824, 0.8807, 0.9824, 0.861, 0.9932, 0.837, 0.9932, 0.861, 0.9878, 0.861, 0.9878, 0.837, 0.9771, 0.8807, 0.9771, 0.9007, 0.9712, 0.9007, 0.9712, 0.8807, 0.9771, 0.8807, 0.9771, 0.861, 0.9824, 0.861, 0.9824, 0.8807, 0.9878, 0.837, 0.9878, 0.861, 0.9824, 0.861, 0.9824, 0.837, 0.9932, 0.8156, 0.9932, 0.837, 0.9878, 0.837, 0.9878, 0.8156, 0.9771, 0.861, 0.9771, 0.837, 0.9824, 0.837, 0.9824, 0.861, 0.9878, 0.8156, 0.9878, 0.837, 0.9824, 0.837, 0.9824, 0.8156, 0.9932, 0.7986, 0.9932, 0.8156, 0.9878, 0.8156, 0.9878, 0.7986, 0.9771, 0.837, 0.9771, 0.8156, 0.9824, 0.8156, 0.9824, 0.837, 0.9878, 0.7986, 0.9878, 0.8156, 0.9824, 0.8156, 0.9824, 0.7986, 0.9878, 0.7986, 0.9878, 0.7844, 0.9932, 0.7844, 0.9932, 0.7986])
_uv.active_render = True
_uv = me_mesh.uv_layers.new(name='LightmapUV')
_uv.uv.foreach_set('vector', [0.0204, 0.03467, 0.0204, 0.27, 0.006969, 0.2563, 0.006969, 0.04834, 0.8193, 0.27, 0.8193, 0.03467, 0.833, 0.04834, 0.833, 0.2563, 0.8062, 0.03467, 0.8062, 0.27, 0.03381, 0.27, 0.03381, 0.03467, 0.8062, 0.03467, 0.03381, 0.03467, 0.03381, 0.02148, 0.8062, 0.02148, 0.03381, 0.03467, 0.03381, 0.27, 0.0204, 0.27, 0.0204, 0.03467, 0.03381, 0.27, 0.8062, 0.27, 0.8062, 0.2832, 0.03381, 0.2832, 0.8062, 0.27, 0.8062, 0.03467, 0.8193, 0.03467, 0.8193, 0.27, 0.4661, 0.9278, 0.4795, 0.9278, 0.4795, 0.9734, 0.4661, 0.9734, 0.6177, 0.9278, 0.6177, 0.9734, 0.604, 0.9734, 0.604, 0.9278, 0.4795, 0.9869, 0.4795, 0.9734, 0.604, 0.9734, 0.604, 0.9869, 0.4795, 0.9734, 0.4795, 0.9278, 0.604, 0.9278, 0.604, 0.9734, 0.4795, 0.9278, 0.4795, 0.9144, 0.604, 0.9144, 0.604, 0.9278, 0.8164, 0.756, 0.8164, 0.7694, 0.0204, 0.7694, 0.0204, 0.756, 0.8164, 0.8835, 0.0204, 0.8835, 0.0204, 0.8701, 0.8164, 0.8701, 0.006969, 0.7694, 0.0204, 0.7694, 0.0204, 0.8701, 0.006969, 0.8701, 0.0204, 0.7694, 0.8164, 0.7694, 0.8164, 0.8701, 0.0204, 0.8701, 0.8164, 0.7694, 0.8301, 0.7694, 0.8301, 0.8701, 0.8164, 0.8701, 0.7925, 0.5664, 0.0204, 0.5664, 0.0204, 0.3345, 0.7925, 0.3345, 0.7925, 0.5798, 0.0204, 0.5798, 0.0204, 0.5664, 0.7925, 0.5664, 0.006969, 0.5664, 0.006969, 0.3345, 0.0204, 0.3345, 0.0204, 0.5664, 0.0204, 0.3208, 0.7925, 0.3208, 0.7925, 0.3345, 0.0204, 0.3345, 0.8062, 0.3345, 0.8062, 0.5664, 0.7925, 0.5664, 0.7925, 0.3345, 0.8989, 0.7594, 0.8623, 0.7594, 0.8623, 0.5286, 0.8989, 0.5286, 0.8989, 0.7728, 0.8623, 0.7728, 0.8623, 0.7594, 0.8989, 0.7594, 0.8486, 0.7594, 0.8486, 0.5286, 0.8623, 0.5286, 0.8623, 0.7594, 0.8623, 0.5151, 0.8989, 0.5151, 0.8989, 0.5286, 0.8623, 0.5286, 0.9126, 0.5286, 0.9126, 0.7594, 0.8989, 0.7594, 0.8989, 0.5286, 0.2983, 0.9278, 0.3118, 0.9278, 0.3118, 0.9734, 0.2983, 0.9734, 0.4509, 0.9278, 0.4509, 0.9734, 0.4373, 0.9734, 0.4373, 0.9278, 0.3118, 0.9869, 0.3118, 0.9734, 0.4373, 0.9734, 0.4373, 0.9869, 0.3118, 0.9734, 0.3118, 0.9278, 0.4373, 0.9278, 0.4373, 0.9734, 0.3118, 0.9278, 0.3118, 0.9144, 0.4373, 0.9144, 0.4373, 0.9278, 0.8892, 0.2305, 0.8892, 0.02246, 0.9897, 0.02246, 0.9897, 0.2305, 0.8062, 0.02148, 0.03381, 0.02148, 0.04727, 0.007812, 0.7925, 0.007812, 0.03381, 0.2832, 0.8062, 0.2832, 0.7925, 0.2969, 0.04727, 0.2969, 0.02133, 0.9674, 0.02133, 0.9305, 0.2522, 0.9305, 0.2522, 0.9674, 0.007904, 0.9674, 0.007904, 0.9305, 0.02133, 0.9305, 0.02133, 0.9674, 0.02133, 0.9171, 0.2522, 0.9171, 0.2522, 0.9305, 0.02133, 0.9305, 0.2656, 0.9305, 0.2656, 0.9674, 0.2522, 0.9674, 0.2522, 0.9305, 0.2522, 0.9808, 0.02133, 0.9808, 0.02133, 0.9674, 0.2522, 0.9674, 0.9829, 0.761, 0.9458, 0.761, 0.9458, 0.53, 0.9829, 0.53, 0.9829, 0.7744, 0.9458, 0.7744, 0.9458, 0.761, 0.9829, 0.761, 0.9326, 0.761, 0.9326, 0.53, 0.9458, 0.53, 0.9458, 0.761, 0.9458, 0.5166, 0.9829, 0.5166, 0.9829, 0.53, 0.9458, 0.53, 0.9966, 0.53, 0.9966, 0.761, 0.9829, 0.761, 0.9829, 0.53, 0.7925, 0.972, 0.7793, 0.972, 0.7793, 0.9263, 0.7925, 0.9263, 0.6411, 0.972, 0.6411, 0.9263, 0.6543, 0.9263, 0.6543, 0.972, 0.7793, 0.9129, 0.7793, 0.9263, 0.6543, 0.9263, 0.6543, 0.9129, 0.7793, 0.9263, 0.7793, 0.972, 0.6543, 0.972, 0.6543, 0.9263, 0.7793, 0.972, 0.7793, 0.9854, 0.6543, 0.9854, 0.6543, 0.972, 0.8164, 0.604, 0.8164, 0.6174, 0.0204, 0.6174, 0.0204, 0.604, 0.8164, 0.7317, 0.0204, 0.7317, 0.0204, 0.7183, 0.8164, 0.7183, 0.006969, 0.6174, 0.0204, 0.6174, 0.0204, 0.7183, 0.006969, 0.7183, 0.0204, 0.6174, 0.8164, 0.6174, 0.8164, 0.7183, 0.0204, 0.7183, 0.8164, 0.6174, 0.8301, 0.6174, 0.8301, 0.7183, 0.8164, 0.7183, 0.8677, 0.9883, 0.8677, 0.9748, 0.9131, 0.9748, 0.9131, 0.9883, 0.8677, 0.8359, 0.9131, 0.8359, 0.9131, 0.8494, 0.8677, 0.8494, 0.9268, 0.9748, 0.9131, 0.9748, 0.9131, 0.8494, 0.9268, 0.8494, 0.9131, 0.9748, 0.8677, 0.9748, 0.8677, 0.8494, 0.9131, 0.8494, 0.8677, 0.9748, 0.854, 0.9748, 0.854, 0.8494, 0.8677, 0.8494, 0.8911, 0.4722, 0.8911, 0.2642, 0.9917, 0.2642, 0.9917, 0.4722, 0.8335, 0.3228, 0.8335, 0.3105, 0.8384, 0.3105, 0.8384, 0.3228, 0.8384, 0.3228, 0.8384, 0.3105, 0.8428, 0.3105, 0.8428, 0.3228, 0.8335, 0.3369, 0.8335, 0.3228, 0.8384, 0.3228, 0.8384, 0.3369, 0.8428, 0.3228, 0.8428, 0.3105, 0.8477, 0.3105, 0.8477, 0.3228, 0.8384, 0.3369, 0.8384, 0.3228, 0.8428, 0.3228, 0.8428, 0.3369, 0.8335, 0.355, 0.8335, 0.3369, 0.8384, 0.3369, 0.8384, 0.355, 0.8477, 0.3228, 0.8477, 0.3105, 0.8521, 0.3105, 0.8521, 0.3228, 0.8428, 0.3369, 0.8428, 0.3228, 0.8477, 0.3228, 0.8477, 0.3369, 0.8384, 0.355, 0.8384, 0.3369, 0.8428, 0.3369, 0.8428, 0.355, 0.8335, 0.375, 0.8335, 0.355, 0.8384, 0.355, 0.8384, 0.375, 0.8521, 0.3228, 0.8521, 0.3105, 0.8564, 0.3105, 0.8564, 0.3228, 0.8335, 0.3916, 0.8335, 0.375, 0.8384, 0.375, 0.8384, 0.3916, 0.8384, 0.375, 0.8384, 0.355, 0.8428, 0.355, 0.8428, 0.375, 0.8428, 0.355, 0.8428, 0.3369, 0.8477, 0.3369, 0.8477, 0.355, 0.8477, 0.3369, 0.8477, 0.3228, 0.8521, 0.3228, 0.8521, 0.3369, 0.8335, 0.4087, 0.8335, 0.3916, 0.8384, 0.3916, 0.8384, 0.4087, 0.8384, 0.3916, 0.8384, 0.375, 0.8428, 0.375, 0.8428, 0.3916, 0.8428, 0.375, 0.8428, 0.355, 0.8477, 0.355, 0.8477, 0.375, 0.8335, 0.4238, 0.8335, 0.4087, 0.8384, 0.4087, 0.8384, 0.4238, 0.8384, 0.4087, 0.8384, 0.3916, 0.8428, 0.3916, 0.8428, 0.4087, 0.8335, 0.4448, 0.8335, 0.4238, 0.8384, 0.4238, 0.8384, 0.4448, 0.8384, 0.4238, 0.8384, 0.4087, 0.8428, 0.4087, 0.8428, 0.4238, 0.8428, 0.3916, 0.8428, 0.375, 0.8477, 0.375, 0.8477, 0.3916, 0.8335, 0.4629, 0.8335, 0.4448, 0.8384, 0.4448, 0.8384, 0.4629, 0.8384, 0.4448, 0.8384, 0.4238, 0.8428, 0.4238, 0.8428, 0.4448, 0.8335, 0.4761, 0.8335, 0.4629, 0.8384, 0.4629, 0.8384, 0.4761, 0.8384, 0.4629, 0.8384, 0.4448, 0.8428, 0.4448, 0.8428, 0.4629, 0.8335, 0.4854, 0.8335, 0.4761, 0.8384, 0.4761, 0.8384, 0.4854, 0.8384, 0.4761, 0.8384, 0.4629, 0.8428, 0.4629, 0.8428, 0.4761, 0.8384, 0.4854, 0.8384, 0.4761, 0.8428, 0.4761, 0.8428, 0.4854, 0.8428, 0.4629, 0.8428, 0.4448, 0.8477, 0.4448, 0.8477, 0.4629, 0.8428, 0.4854, 0.8428, 0.4761, 0.8477, 0.4761, 0.8477, 0.4854, 0.8428, 0.4761, 0.8428, 0.4629, 0.8477, 0.4629, 0.8477, 0.4761, 0.8477, 0.4854, 0.8477, 0.4761, 0.8521, 0.4761, 0.8521, 0.4854, 0.8521, 0.4629, 0.8521, 0.4761, 0.8477, 0.4761, 0.8477, 0.4629, 0.8521, 0.4854, 0.8521, 0.4761, 0.8564, 0.4761, 0.8564, 0.4854, 0.8564, 0.4854, 0.8564, 0.4761, 0.8613, 0.4761, 0.8613, 0.4854, 0.8613, 0.4629, 0.8613, 0.4761, 0.8564, 0.4761, 0.8564, 0.4629, 0.8521, 0.4761, 0.8521, 0.4629, 0.8564, 0.4629, 0.8564, 0.4761, 0.8613, 0.4448, 0.8613, 0.4629, 0.8564, 0.4629, 0.8564, 0.4448, 0.8564, 0.4448, 0.8564, 0.4629, 0.8521, 0.4629, 0.8521, 0.4448, 0.8613, 0.4238, 0.8613, 0.4448, 0.8564, 0.4448, 0.8564, 0.4238, 0.8477, 0.4629, 0.8477, 0.4448, 0.8521, 0.4448, 0.8521, 0.4629, 0.8564, 0.4238, 0.8564, 0.4448, 0.8521, 0.4448, 0.8521, 0.4238, 0.8613, 0.4087, 0.8613, 0.4238, 0.8564, 0.4238, 0.8564, 0.4087, 0.8521, 0.4238, 0.8521, 0.4448, 0.8477, 0.4448, 0.8477, 0.4238, 0.8564, 0.4087, 0.8564, 0.4238, 0.8521, 0.4238, 0.8521, 0.4087, 0.8613, 0.3916, 0.8613, 0.4087, 0.8564, 0.4087, 0.8564, 0.3916, 0.8477, 0.4238, 0.8477, 0.4448, 0.8428, 0.4448, 0.8428, 0.4238, 0.8521, 0.4087, 0.8521, 0.4238, 0.8477, 0.4238, 0.8477, 0.4087, 0.8564, 0.3916, 0.8564, 0.4087, 0.8521, 0.4087, 0.8521, 0.3916, 0.8613, 0.375, 0.8613, 0.3916, 0.8564, 0.3916, 0.8564, 0.375, 0.8428, 0.4238, 0.8428, 0.4087, 0.8477, 0.4087, 0.8477, 0.4238, 0.8521, 0.3916, 0.8521, 0.4087, 0.8477, 0.4087, 0.8477, 0.3916, 0.8564, 0.375, 0.8564, 0.3916, 0.8521, 0.3916, 0.8521, 0.375, 0.8613, 0.355, 0.8613, 0.375, 0.8564, 0.375, 0.8564, 0.355, 0.8477, 0.3916, 0.8477, 0.4087, 0.8428, 0.4087, 0.8428, 0.3916, 0.8477, 0.3916, 0.8477, 0.375, 0.8521, 0.375, 0.8521, 0.3916, 0.8564, 0.355, 0.8564, 0.375, 0.8521, 0.375, 0.8521, 0.355, 0.8613, 0.3369, 0.8613, 0.355, 0.8564, 0.355, 0.8564, 0.3369, 0.8477, 0.375, 0.8477, 0.355, 0.8521, 0.355, 0.8521, 0.375, 0.8564, 0.3369, 0.8564, 0.355, 0.8521, 0.355, 0.8521, 0.3369, 0.8613, 0.3228, 0.8613, 0.3369, 0.8564, 0.3369, 0.8564, 0.3228, 0.8477, 0.355, 0.8477, 0.3369, 0.8521, 0.3369, 0.8521, 0.355, 0.8564, 0.3228, 0.8564, 0.3369, 0.8521, 0.3369, 0.8521, 0.3228, 0.8564, 0.3228, 0.8564, 0.3105, 0.8613, 0.3105, 0.8613, 0.3228, 0.957, 0.8286, 0.957, 0.8167, 0.9619, 0.8167, 0.9619, 0.8286, 0.9619, 0.8286, 0.9619, 0.8167, 0.9663, 0.8167, 0.9663, 0.8286, 0.957, 0.8429, 0.957, 0.8286, 0.9619, 0.8286, 0.9619, 0.8429, 0.9663, 0.8286, 0.9663, 0.8167, 0.9712, 0.8167, 0.9712, 0.8286, 0.9619, 0.8429, 0.9619, 0.8286, 0.9663, 0.8286, 0.9663, 0.8429, 0.957, 0.861, 0.957, 0.8429, 0.9619, 0.8429, 0.9619, 0.861, 0.9712, 0.8286, 0.9712, 0.8167, 0.9756, 0.8167, 0.9756, 0.8286, 0.9663, 0.8429, 0.9663, 0.8286, 0.9712, 0.8286, 0.9712, 0.8429, 0.9619, 0.861, 0.9619, 0.8429, 0.9663, 0.8429, 0.9663, 0.861, 0.957, 0.8811, 0.957, 0.861, 0.9619, 0.861, 0.9619, 0.8811, 0.9756, 0.8286, 0.9756, 0.8167, 0.98, 0.8167, 0.98, 0.8286, 0.957, 0.8978, 0.957, 0.8811, 0.9619, 0.8811, 0.9619, 0.8978, 0.9619, 0.8811, 0.9619, 0.861, 0.9663, 0.861, 0.9663, 0.8811, 0.9663, 0.861, 0.9663, 0.8429, 0.9712, 0.8429, 0.9712, 0.861, 0.9712, 0.8429, 0.9712, 0.8286, 0.9756, 0.8286, 0.9756, 0.8429, 0.957, 0.9146, 0.957, 0.8978, 0.9619, 0.8978, 0.9619, 0.9146, 0.9619, 0.8978, 0.9619, 0.8811, 0.9663, 0.8811, 0.9663, 0.8978, 0.9663, 0.8811, 0.9663, 0.861, 0.9712, 0.861, 0.9712, 0.8811, 0.957, 0.9299, 0.957, 0.9146, 0.9619, 0.9146, 0.9619, 0.9299, 0.9619, 0.9146, 0.9619, 0.8978, 0.9663, 0.8978, 0.9663, 0.9146, 0.957, 0.9506, 0.957, 0.9299, 0.9619, 0.9299, 0.9619, 0.9506, 0.9619, 0.9299, 0.9619, 0.9146, 0.9663, 0.9146, 0.9663, 0.9299, 0.9663, 0.8978, 0.9663, 0.8811, 0.9712, 0.8811, 0.9712, 0.8978, 0.957, 0.969, 0.957, 0.9506, 0.9619, 0.9506, 0.9619, 0.969, 0.9619, 0.9506, 0.9619, 0.9299, 0.9663, 0.9299, 0.9663, 0.9506, 0.957, 0.9818, 0.957, 0.969, 0.9619, 0.969, 0.9619, 0.9818, 0.9619, 0.969, 0.9619, 0.9506, 0.9663, 0.9506, 0.9663, 0.969, 0.957, 0.9913, 0.957, 0.9818, 0.9619, 0.9818, 0.9619, 0.9913, 0.9619, 0.9818, 0.9619, 0.969, 0.9663, 0.969, 0.9663, 0.9818, 0.9619, 0.9913, 0.9619, 0.9818, 0.9663, 0.9818, 0.9663, 0.9913, 0.9663, 0.969, 0.9663, 0.9506, 0.9712, 0.9506, 0.9712, 0.969, 0.9663, 0.9913, 0.9663, 0.9818, 0.9712, 0.9818, 0.9712, 0.9913, 0.9663, 0.9818, 0.9663, 0.969, 0.9712, 0.969, 0.9712, 0.9818, 0.9712, 0.9913, 0.9712, 0.9818, 0.9756, 0.9818, 0.9756, 0.9913, 0.9756, 0.969, 0.9756, 0.9818, 0.9712, 0.9818, 0.9712, 0.969, 0.9756, 0.9913, 0.9756, 0.9818, 0.98, 0.9818, 0.98, 0.9913, 0.98, 0.9913, 0.98, 0.9818, 0.9849, 0.9818, 0.9849, 0.9913, 0.9849, 0.969, 0.9849, 0.9818, 0.98, 0.9818, 0.98, 0.969, 0.98, 0.969, 0.98, 0.9818, 0.9756, 0.9818, 0.9756, 0.969, 0.9849, 0.9506, 0.9849, 0.969, 0.98, 0.969, 0.98, 0.9506, 0.98, 0.9506, 0.98, 0.969, 0.9756, 0.969, 0.9756, 0.9506, 0.9849, 0.9299, 0.9849, 0.9506, 0.98, 0.9506, 0.98, 0.9299, 0.9756, 0.9506, 0.9756, 0.969, 0.9712, 0.969, 0.9712, 0.9506, 0.98, 0.9299, 0.98, 0.9506, 0.9756, 0.9506, 0.9756, 0.9299, 0.9849, 0.9146, 0.9849, 0.9299, 0.98, 0.9299, 0.98, 0.9146, 0.9756, 0.9299, 0.9756, 0.9506, 0.9712, 0.9506, 0.9712, 0.9299, 0.98, 0.9146, 0.98, 0.9299, 0.9756, 0.9299, 0.9756, 0.9146, 0.9849, 0.8978, 0.9849, 0.9146, 0.98, 0.9146, 0.98, 0.8978, 0.9712, 0.9299, 0.9712, 0.9506, 0.9663, 0.9506, 0.9663, 0.9299, 0.9756, 0.9146, 0.9756, 0.9299, 0.9712, 0.9299, 0.9712, 0.9146, 0.98, 0.8978, 0.98, 0.9146, 0.9756, 0.9146, 0.9756, 0.8978, 0.9849, 0.8811, 0.9849, 0.8978, 0.98, 0.8978, 0.98, 0.8811, 0.9663, 0.9299, 0.9663, 0.9146, 0.9712, 0.9146, 0.9712, 0.9299, 0.9756, 0.8978, 0.9756, 0.9146, 0.9712, 0.9146, 0.9712, 0.8978, 0.98, 0.8811, 0.98, 0.8978, 0.9756, 0.8978, 0.9756, 0.8811, 0.9849, 0.861, 0.9849, 0.8811, 0.98, 0.8811, 0.98, 0.861, 0.9712, 0.8978, 0.9712, 0.9146, 0.9663, 0.9146, 0.9663, 0.8978, 0.9712, 0.8978, 0.9712, 0.8811, 0.9756, 0.8811, 0.9756, 0.8978, 0.98, 0.861, 0.98, 0.8811, 0.9756, 0.8811, 0.9756, 0.861, 0.9849, 0.8429, 0.9849, 0.861, 0.98, 0.861, 0.98, 0.8429, 0.9712, 0.8811, 0.9712, 0.861, 0.9756, 0.861, 0.9756, 0.8811, 0.98, 0.8429, 0.98, 0.861, 0.9756, 0.861, 0.9756, 0.8429, 0.9849, 0.8286, 0.9849, 0.8429, 0.98, 0.8429, 0.98, 0.8286, 0.9712, 0.861, 0.9712, 0.8429, 0.9756, 0.8429, 0.9756, 0.861, 0.98, 0.8286, 0.98, 0.8429, 0.9756, 0.8429, 0.9756, 0.8286, 0.98, 0.8286, 0.98, 0.8167, 0.9849, 0.8167, 0.9849, 0.8286])
me_mesh.materials.append(mat_supply_crate)
me_mesh.use_remesh_fix_poles = True
me_mesh.use_remesh_preserve_attributes = False
me_mesh.update()
me_mesh.normals_split_custom_set([tuple(v) for v in zip(*[iter([-0.007864, 0.9999, -0.007864, -0.007864, 0.9999, -0.007864, -0.007864, 0.9999, -0.007864, -0.007864, 0.9999, -0.007864, -0.007864, 0.9999, -0.007864, -0.007864, 0.9999, -0.007864, -0.007864, 0.9999, -0.007864, -0.007863, 0.9999, -0.007865, -0.007796, -0.9999, -0.007796, -0.007797, -0.9999, -0.007796, -0.007797, -0.9999, -0.007795, -0.007797, -0.9999, -0.007796, -0.007797, -0.007795, -0.9999, -0.007798, -0.007795, -0.9999, -0.007797, -0.007795, -0.9999, -0.007797, -0.007795, -0.9999, -0.9999, -0.007796, -0.007797, -0.9999, -0.007796, -0.007797, -0.9999, -0.007796, -0.007797, -0.9999, -0.007796, -0.007796, -0.007865, -0.007864, 0.9999, -0.007864, -0.007864, 0.9999, -0.007864, -0.007864, 0.9999, -0.007864, -0.007864, 0.9999, 0.9999, -0.007864, -0.007864, 0.9999, -0.007864, -0.007864, 0.9999, -0.007864, -0.007864, 0.9999, -0.007864, -0.007864, -0.007797, -0.9999, -0.007796, -0.007798, -0.9999, -0.007795, -0.007797, -0.9999, -0.007796, -0.007797, -0.9999, -0.007795, 0.05544, 0.998, -0.03168, 0.007942, 0.9998, -0.01587, 0.01585, 0.9997, -0.01587, 0.06335, 0.9975, -0.03168, -0.007864, -0.007863, 0.9999, -0.007863, -0.007864, 0.9999, -0.007864, -0.007864, 0.9999, -0.007864, -0.007863, 0.9999, 0.9999, -0.007864, -0.007864, 0.9999, -0.007864, -0.007864, 0.9999, -0.007864, -0.007863, 0.9999, -0.007864, -0.007864, -0.007798, -0.007795, -0.9999, -0.007797, -0.007796, -0.9999, -0.007798, -0.007795, -0.9999, -0.007797, -0.007796, -0.9999, -0.007796, -0.9999, -0.007796, -0.007797, -0.9999, -0.007796, -0.007797, -0.9999, -0.007795, -0.007797, -0.9999, -0.007796, -0.007864, 0.9999, -0.007864, -0.007865, 0.9999, -0.007864, -0.007864, 0.9999, -0.007864, -0.007864, 0.9999, -0.007864, -0.9999, -0.007796, -0.007797, -0.9999, -0.007796, -0.007796, -0.9999, -0.007796, -0.007796, -0.9999, -0.007796, -0.007796, -0.007865, -0.007864, 0.9999, -0.007864, -0.007864, 0.9999, -0.007864, -0.007864, 0.9999, -0.007864, -0.007864, 0.9999, 0.9999, -0.007864, -0.007864, 0.9999, -0.007864, -0.007865, 0.9999, -0.007864, -0.007864, 0.9999, -0.007864, -0.007864, -0.007865, 0.9999, -0.007864, -0.007864, 0.9999, -0.007864, -0.007864, 0.9999, -0.007864, -0.007864, 0.9999, -0.007864, -0.00782, -0.007818, -0.9999, -0.00782, -0.007818, -0.9999, -0.007819, -0.007818, -0.9999, -0.00782, -0.007818, -0.9999, -0.9999, -0.007797, -0.007796, -0.9999, -0.007796, -0.007797, -0.9999, -0.007796, -0.007796, -0.9999, -0.007796, -0.007796, -0.007943, -0.007948, 0.9999, -0.007944, -0.007948, 0.9999, -0.007944, -0.007948, 0.9999, -0.007944, -0.007948, 0.9999, 0.9999, -0.007864, -0.007864, 0.9999, -0.007864, -0.007864, 0.9999, -0.007864, -0.007864, 0.9999, -0.007864, -0.007864, -0.007865, 0.9999, -0.007864, -0.007864, 0.9999, -0.007864, -0.007864, 0.9999, -0.007864, -0.007864, 0.9999, -0.007864, 0.01562, -0.007811, -0.9998, 0.01562, -0.00781, -0.9998, 0.01562, -0.00781, -0.9998, 0.01562, -0.00781, -0.9998, -0.9999, -0.007797, -0.007796, -0.9999, -0.007796, -0.007797, -0.9999, -0.007796, -0.007796, -0.9999, -0.007796, -0.007796, -0.04756, -0.007927, 0.9988, -0.04756, -0.007928, 0.9988, -0.04756, -0.007928, 0.9988, -0.04756, -0.007928, 0.9988, 0.9999, -0.007864, -0.007864, 0.9999, -0.007864, -0.007864, 0.9999, -0.007864, -0.007864, 0.9999, -0.007864, -0.007864, -0.007797, -0.9999, -0.007796, -0.007796, -0.9999, -0.007796, -0.007797, -0.9999, -0.007795, -0.007797, -0.9999, -0.007795, 0.01589, 0.9999, -1.076e-05, -0.02379, 0.9997, 0.007936, -0.01588, 0.9998, 0.007935, 0.02379, 0.9997, -0.007923, -0.007919, -0.007929, 0.9999, -0.007938, -0.007937, 0.9999, 0.007932, -0.007954, 0.9999, 0.007936, -0.007913, 0.9999, 0.9999, -0.007863, -0.007864, 0.9999, -0.007863, -0.007863, 0.9999, -0.007863, -0.007863, 0.9999, -0.007863, -0.007863, -0.007798, -0.007795, -0.9999, -0.007797, -0.007796, -0.9999, -0.007797, -0.007796, -0.9999, -0.007797, -0.007796, -0.9999, 0.9999, -0.007864, -0.007864, 0.9999, -0.007864, -0.007865, 0.9999, -0.007864, -0.007864, 0.9999, -0.007864, -0.007864, -0.007864, 0.9999, -0.007864, -0.007864, 0.9999, -0.007864, -0.007864, 0.9999, -0.007864, -0.007864, 0.9999, -0.007864, -0.007864, 0.9999, -0.007864, -0.007864, 0.9999, -0.007864, -0.007864, 0.9999, -0.007864, -0.007864, 0.9999, -0.007864, -0.007864, 0.9999, -0.007864, -0.007864, 0.9999, -0.007865, -0.007864, 0.9999, -0.007864, -0.007864, 0.9999, -0.007864, -0.007796, -0.007796, -0.9999, -0.007796, -0.007797, -0.9999, -0.007796, -0.007796, -0.9999, -0.007796, -0.007796, -0.9999, -0.9999, -0.007797, -0.007796, -0.9999, -0.007796, -0.007797, -0.9999, -0.007796, -0.007796, -0.9999, -0.007796, -0.007796, -0.007864, -0.007865, 0.9999, -0.007864, -0.007864, 0.9999, -0.007864, -0.007864, 0.9999, -0.007864, -0.007864, 0.9999, 0.9999, -0.007864, -0.007864, 0.9999, -0.007864, -0.007864, 0.9999, -0.007864, -0.007864, 0.9999, -0.007864, -0.007864, -0.007864, 0.9999, -0.007864, -0.007865, 0.9999, -0.007864, -0.007864, 0.9999, -0.007864, -0.007864, 0.9999, -0.007864, -0.007796, -0.007797, -0.9999, -0.007797, -0.007796, -0.9999, -0.007797, -0.007795, -0.9999, -0.007796, -0.007797, -0.9999, -0.9999, -0.007797, -0.007796, -0.9999, -0.007796, -0.007797, -0.9999, -0.007796, -0.007797, -0.9999, -0.007796, -0.007797, -0.007864, -0.007864, 0.9999, -0.007863, -0.007864, 0.9999, -0.007864, -0.007864, 0.9999, -0.007864, -0.007863, 0.9999, 0.9999, -0.007864, -0.007864, 0.9999, -0.007864, -0.007864, 0.9999, -0.007864, -0.007864, 0.9999, -0.007864, -0.007864, -0.007797, -0.9999, -0.007795, -0.007797, -0.9999, -0.007795, -0.007797, -0.9999, -0.007796, -0.007796, -0.9999, -0.007796, -0.07125, 0.9973, 0.01583, -0.02382, 0.9997, 1.364e-05, -0.03172, 0.9995, -1.73e-05, -0.0791, 0.9967, 0.01582, -0.007797, -0.007796, -0.9999, -0.007798, -0.007796, -0.9999, -0.007797, -0.007797, -0.9999, -0.007798, -0.007796, -0.9999, -0.9999, -0.007797, -0.007797, -0.9999, -0.007798, -0.007797, -0.9999, -0.007797, -0.007797, -0.9999, -0.007797, -0.007797, -0.007864, -0.007864, 0.9999, -0.007863, -0.007864, 0.9999, -0.007863, -0.007864, 0.9999, -0.007864, -0.007863, 0.9999, -0.007797, -0.9999, -0.007795, -0.007797, -0.9999, -0.007796, -0.007796, -0.9999, -0.007796, -0.007797, -0.9999, -0.007796, -0.007864, 0.9999, -0.007864, -0.007864, 0.9999, -0.007864, -0.007864, 0.9999, -0.007864, -0.007865, 0.9999, -0.007864, 0.9999, -0.007864, -0.007864, 0.9999, -0.007864, -0.007865, 0.9999, -0.007864, -0.007864, 0.9999, -0.007864, -0.007864, -0.007797, -0.007795, -0.9999, -0.007798, -0.007795, -0.9999, -0.007797, -0.007795, -0.9999, -0.007797, -0.007795, -0.9999, -0.9999, -0.007796, -0.007797, -0.9999, -0.007796, -0.007796, -0.9999, -0.007796, -0.007796, -0.9999, -0.007796, -0.007796, -0.007797, -0.9999, -0.007795, -0.007797, -0.9999, -0.007795, -0.007798, -0.9999, -0.007795, -0.007798, -0.9999, -0.007795, -0.03175, 0.9994, -0.01587, 0.007941, 0.9997, -0.02381, 4.898e-06, 0.9997, -0.02382, -0.03965, 0.9992, -0.007931, -0.007815, -0.007798, -0.9999, -0.007815, -0.007805, -0.9999, -0.02344, -0.007813, -0.9997, -0.02344, -0.007818, -0.9997, -0.9999, -0.007797, -0.007797, -0.9999, -0.007797, -0.007798, -0.9999, -0.007797, -0.007797, -0.9999, -0.007798, -0.007796, -0.007864, -0.007863, 0.9999, -0.007864, -0.007864, 0.9999, -0.007864, -0.007864, 0.9999, -0.007864, -0.007863, 0.9999, -0.9999, -0.007796, -0.007797, -0.9999, -0.007796, -0.007797, -0.9999, -0.007796, -0.007796, -0.9999, -0.007796, -0.007796, 0.5301, -0.8419, -0.1013, 0.5387, -0.8354, -0.1093, 0.9934, 0.03152, 0.1103, 0.9684, -0.03967, 0.2461, 0.9684, -0.03971, 0.2461, 0.9934, 0.03154, 0.1104, 0.5084, 0.834, 0.2145, 0.4908, 0.7915, 0.3641, 0.492, -0.8592, -0.1406, 0.5301, -0.8419, -0.1013, 0.9684, -0.0397, 0.2461, 0.8961, -0.1427, 0.4203, 0.4908, 0.7915, 0.3641, 0.5084, 0.834, 0.2145, -0.4566, 0.8818, 0.1181, -0.4557, 0.88, 0.1336, 0.8961, -0.1427, 0.4203, 0.9684, -0.0397, 0.2461, 0.4908, 0.7915, 0.3641, 0.4136, 0.7078, 0.5727, 0.4603, -0.8661, -0.1951, 0.492, -0.8591, -0.1406, 0.8961, -0.1428, 0.4203, 0.9123, -0.1507, 0.3808, -0.4557, 0.88, 0.1336, -0.4566, 0.8818, 0.1181, -0.9938, 0.04658, -0.1009, -0.9672, 0.07797, -0.2418, 0.4136, 0.7078, 0.5727, 0.4907, 0.7916, 0.3641, -0.4558, 0.88, 0.1336, -0.4641, 0.8731, 0.1494, 0.9123, -0.1508, 0.3808, 0.8961, -0.1427, 0.4203, 0.4136, 0.7078, 0.5726, 0.3914, 0.7428, 0.5431, 0.453, -0.8748, -0.1719, 0.4604, -0.866, -0.1951, 0.9123, -0.1507, 0.3808, 0.9909, -0.06343, 0.1189, -0.9672, 0.078, -0.2418, -0.9938, 0.04657, -0.101, -0.4885, -0.8451, -0.2171, -0.4486, -0.8199, -0.3558, 0.4783, -0.8703, -0.1176, 0.453, -0.8748, -0.1719, 0.9909, -0.06342, 0.1189, 0.991, 1.949e-05, -0.1337, 0.9909, -0.06345, 0.1189, 0.9123, -0.1507, 0.3808, 0.3914, 0.7428, 0.5432, 0.439, 0.854, 0.2793, 0.3914, 0.7428, 0.5432, 0.4136, 0.7078, 0.5726, -0.4641, 0.8731, 0.1495, -0.5437, 0.8272, 0.1418, -0.4641, 0.8731, 0.1494, -0.4557, 0.88, 0.1335, -0.9672, 0.07801, -0.2418, -0.8931, 0.1631, -0.4193, 0.5029, -0.8643, 0.007866, 0.4783, -0.8703, -0.1177, 0.991, 9.418e-06, -0.1337, 0.971, -0.03158, -0.2369, 0.991, -9.567e-06, -0.1337, 0.9909, -0.06341, 0.1189, 0.439, 0.854, 0.2793, 0.4598, 0.8879, -0.01585, 0.4389, 0.854, 0.2794, 0.3914, 0.7428, 0.5432, -0.5436, 0.8273, 0.1418, -0.5826, 0.803, 0.126, 0.5486, -0.8308, 0.09402, 0.5029, -0.8643, 0.00787, 0.971, -0.03157, -0.2369, 0.9591, 4.846e-06, -0.283, 0.971, -0.03157, -0.2368, 0.991, 1.945e-05, -0.1337, 0.4598, 0.8879, -0.01582, 0.4421, 0.8606, -0.2527, 0.5635, -0.814, 0.1408, 0.5486, -0.8308, 0.09403, 0.9591, 3.964e-06, -0.283, 0.9612, -0.007892, -0.2758, 0.9591, 3.427e-06, -0.2831, 0.971, -0.03157, -0.2368, 0.4422, 0.8606, -0.2527, 0.3962, 0.832, -0.3882, 0.4598, 0.8879, -0.01585, 0.439, 0.854, 0.2794, -0.5826, 0.803, 0.1259, -0.5568, 0.8234, 0.1098, 0.5952, -0.7831, 0.1801, 0.5635, -0.814, 0.1409, 0.9612, -0.00786, -0.2757, 0.976, 0.04721, -0.2125, 0.9612, -0.007897, -0.2758, 0.9591, 9.178e-07, -0.283, 0.3962, 0.832, -0.3883, 0.3949, 0.8136, -0.4266, 0.5971, -0.7935, 0.1179, 0.5952, -0.7831, 0.1801, 0.976, 0.04723, -0.2125, 0.9835, 0.1023, -0.1495, 0.976, 0.0472, -0.2125, 0.9612, -0.007863, -0.2757, 0.395, 0.8137, -0.4266, 0.3883, 0.8242, -0.4121, 0.5791, -0.8139, 0.04697, 0.5971, -0.7935, 0.1179, 0.9835, 0.1023, -0.1495, 0.9884, 0.09491, -0.1186, 0.9835, 0.1023, -0.1495, 0.976, 0.04722, -0.2125, 0.3883, 0.8242, -0.4121, 0.3947, 0.8763, -0.2763, 0.9884, 0.09488, -0.1186, 0.9835, 0.1023, -0.1495, 0.3947, 0.8763, -0.2763, 0.405, 0.8974, -0.1747, 0.3883, 0.8242, -0.4121, 0.395, 0.8136, -0.4266, -0.58, 0.7994, -0.1568, -0.5865, 0.782, -0.2112, 0.4051, 0.8974, -0.1747, 0.3947, 0.8763, -0.2763, -0.5724, 0.8077, -0.1411, -0.5731, 0.8164, -0.07067, 0.3947, 0.8763, -0.2763, 0.3883, 0.8242, -0.4121, -0.5865, 0.782, -0.2111, -0.5724, 0.8077, -0.1411, -0.5731, 0.8164, -0.0707, -0.5725, 0.8077, -0.1411, -0.9916, -0.05464, 0.1171, -0.9932, -0.06982, 0.09307, -0.9798, -0.04665, 0.1944, -0.9916, -0.05466, 0.1171, -0.5724, 0.8077, -0.1411, -0.5865, 0.782, -0.2112, -0.9932, -0.06984, 0.0931, -0.9916, -0.05466, 0.1171, -0.4198, -0.8706, 0.2565, -0.4262, -0.8912, 0.155, -0.4262, -0.8912, 0.155, -0.4198, -0.8706, 0.2565, 0.5971, -0.7935, 0.1179, 0.5791, -0.8139, 0.04695, 0.5952, -0.7831, 0.1802, 0.5971, -0.7935, 0.1179, -0.4198, -0.8706, 0.2566, -0.3807, -0.8391, 0.3885, -0.9916, -0.05468, 0.1171, -0.9798, -0.04664, 0.1944, -0.3807, -0.8391, 0.3885, -0.4198, -0.8706, 0.2565, 0.5636, -0.814, 0.1409, 0.5952, -0.7831, 0.1802, -0.3807, -0.8391, 0.3885, -0.3833, -0.8292, 0.4068, -0.3833, -0.8292, 0.4068, -0.3807, -0.8391, 0.3885, -0.9798, -0.04664, 0.1944, -0.9656, -0.03896, 0.257, 0.5486, -0.8308, 0.09406, 0.5635, -0.814, 0.1409, -0.3833, -0.8292, 0.4068, -0.4054, -0.8341, 0.3742, -0.5865, 0.782, -0.2111, -0.58, 0.7994, -0.1567, -0.9656, -0.03895, 0.257, -0.9798, -0.04665, 0.1944, -0.4054, -0.8341, 0.3741, -0.3833, -0.8292, 0.4068, -0.9656, -0.03893, 0.257, -0.9615, -0.02342, 0.2736, 0.5029, -0.8643, 0.007864, 0.5486, -0.8308, 0.09403, -0.4053, -0.8341, 0.3742, -0.4286, -0.8727, 0.2338, -0.9616, -0.02347, 0.2736, -0.9656, -0.03893, 0.257, -0.58, 0.7994, -0.1568, -0.5711, 0.8136, -0.1095, -0.4286, -0.8727, 0.2338, -0.4053, -0.8341, 0.3742, -0.9616, -0.02344, 0.2736, -0.97, -0.06981, 0.2328, 0.4783, -0.8703, -0.1176, 0.5029, -0.8643, 0.007861, -0.4286, -0.8727, 0.2338, -0.4869, -0.8734, 0.0077, -0.5711, 0.8136, -0.1095, -0.58, 0.7994, -0.1568, 0.395, 0.8136, -0.4266, 0.3962, 0.832, -0.3883, -0.97, -0.06986, 0.2328, -0.9615, -0.02345, 0.2737, -0.5711, 0.8136, -0.1095, -0.5655, 0.8247, 2.945e-05, -0.487, -0.8734, 0.007713, -0.4286, -0.8727, 0.2338, -0.97, -0.06984, 0.2328, -0.9916, -0.05465, 0.1171, 0.453, -0.8748, -0.1718, 0.4783, -0.8703, -0.1176, -0.4869, -0.8734, 0.007701, -0.4952, -0.8202, -0.2863, 0.3962, 0.832, -0.3883, 0.4422, 0.8606, -0.2526, -0.5655, 0.8247, 1.8e-05, -0.5711, 0.8136, -0.1095, -0.9916, -0.05463, 0.1171, -0.97, -0.06985, 0.2328, -0.5655, 0.8247, 1.919e-05, -0.5568, 0.8234, 0.1098, -0.4952, -0.8202, -0.2863, -0.487, -0.8734, 0.007747, -0.9916, -0.05466, 0.1171, -0.9885, -0.03111, -0.1479, 0.4603, -0.866, -0.1951, 0.453, -0.8748, -0.1718, -0.4952, -0.8202, -0.2863, -0.426, -0.7125, -0.5576, -0.5568, 0.8234, 0.1098, -0.5655, 0.8247, 2.824e-06, 0.4421, 0.8606, -0.2527, 0.4598, 0.8879, -0.01585, -0.5568, 0.8234, 0.1098, -0.5826, 0.803, 0.126, -0.9885, -0.03114, -0.1479, -0.9916, -0.05466, 0.1171, -0.4259, -0.7125, -0.5576, -0.4952, -0.8202, -0.2863, -0.9885, -0.03113, -0.1479, -0.912, 0.1013, -0.3975, 0.4921, -0.8591, -0.1406, 0.4603, -0.8661, -0.1951, -0.4259, -0.7125, -0.5576, -0.4108, -0.7209, -0.5581, -0.5826, 0.803, 0.1259, -0.5436, 0.8273, 0.1418, -0.912, 0.1013, -0.3975, -0.9885, -0.03112, -0.1479, -0.4109, -0.7209, -0.5581, -0.4259, -0.7125, -0.5576, -0.912, 0.1013, -0.3975, -0.8931, 0.1631, -0.4193, 0.5301, -0.8419, -0.1014, 0.492, -0.8592, -0.1405, -0.4109, -0.7209, -0.5581, -0.4486, -0.8199, -0.3558, -0.5436, 0.8272, 0.1418, -0.4641, 0.8731, 0.1494, -0.8931, 0.1631, -0.4193, -0.912, 0.1013, -0.3976, -0.4486, -0.8199, -0.3558, -0.4108, -0.7209, -0.5581, -0.8931, 0.1631, -0.4194, -0.9672, 0.078, -0.2418, -0.4486, -0.8199, -0.3558, -0.4885, -0.8451, -0.2171, 0.5387, -0.8354, -0.1093, 0.5301, -0.8419, -0.1013, -0.5659, -0.8139, 0.1318, -0.5505, -0.8296, 0.09306, -0.9918, 0.03097, -0.124, -0.9662, -0.0156, -0.2572, -0.9662, -0.01557, -0.2572, -0.9918, 0.03096, -0.124, -0.5182, 0.8244, -0.2277, -0.4773, 0.7747, -0.4148, -0.5592, -0.8, 0.2175, -0.5659, -0.8139, 0.1318, -0.9663, -0.01559, -0.2571, -0.8996, -0.1241, -0.4188, -0.4774, 0.7747, -0.4147, -0.5182, 0.8244, -0.2277, 0.4432, 0.8863, -0.1345, 0.451, 0.8703, -0.1978, -0.8996, -0.1241, -0.4187, -0.9662, -0.01559, -0.2572, -0.4773, 0.7747, -0.4148, -0.3746, 0.6556, -0.6556, -0.5143, -0.8182, 0.2571, -0.5592, -0.8, 0.2175, -0.8996, -0.1241, -0.4188, -0.9188, -0.1479, -0.366, 0.451, 0.8703, -0.1978, 0.4431, 0.8863, -0.1345, 0.9951, 0.04739, 0.08688, 0.9723, 0.09487, 0.2134, -0.3746, 0.6556, -0.6556, -0.4773, 0.7747, -0.4147, 0.451, 0.8704, -0.1978, 0.514, 0.8145, -0.2689, -0.9188, -0.148, -0.366, -0.8996, -0.1241, -0.4188, -0.3746, 0.6556, -0.6556, -0.3743, 0.6861, -0.6238, -0.4671, -0.8642, 0.1869, -0.5143, -0.8182, 0.2572, -0.9188, -0.1479, -0.3659, -0.9897, -0.07015, -0.1247, 0.9723, 0.09485, 0.2135, 0.9951, 0.0474, 0.08691, 0.4781, -0.8543, 0.2038, 0.438, -0.8056, 0.3989, -0.4893, -0.8699, 0.06211, -0.4671, -0.8642, 0.1869, -0.9897, -0.07014, -0.1247, -0.993, -0.01564, 0.1173, -0.9897, -0.07014, -0.1247, -0.9188, -0.1479, -0.366, -0.3743, 0.6862, -0.6238, -0.4545, 0.8308, -0.3213, -0.3743, 0.6862, -0.6238, -0.3746, 0.6556, -0.6556, 0.514, 0.8145, -0.2689, 0.5688, 0.79, -0.2291, 0.514, 0.8146, -0.2689, 0.451, 0.8703, -0.1978, 0.9723, 0.09485, 0.2134, 0.9053, 0.1509, 0.3971, -0.5285, -0.8472, -0.05437, -0.4893, -0.8699, 0.06215, -0.993, -0.01563, 0.1173, -0.974, -0.0156, 0.226, -0.993, -0.01563, 0.1173, -0.9897, -0.07015, -0.1247, -0.4545, 0.8308, -0.3213, -0.4719, 0.8808, 0.03931, -0.4545, 0.8308, -0.3213, -0.3742, 0.6862, -0.6238, 0.5688, 0.7899, -0.2291, 0.5776, 0.7992, -0.1662, -0.5633, -0.8102, -0.162, -0.5285, -0.8472, -0.05443, -0.974, -0.01558, 0.226, -0.9661, -0.02336, 0.2571, -0.974, -0.01557, 0.226, -0.993, -0.01564, 0.1173, -0.4719, 0.8808, 0.03935, -0.4433, 0.855, 0.2691, -0.596, -0.7663, -0.2399, -0.5633, -0.8102, -0.1621, -0.9661, -0.02335, 0.2571, -0.9664, -7.278e-06, 0.2572, -0.9661, -0.02338, 0.2571, -0.974, -0.01557, 0.226, -0.4434, 0.855, 0.2692, -0.4042, 0.8084, 0.428, -0.4718, 0.8808, 0.03931, -0.4545, 0.8308, -0.3213, 0.5777, 0.7992, -0.1662, 0.5562, 0.8264, -0.08742, -0.62, -0.7517, -0.2247, -0.596, -0.7663, -0.24, -0.9664, -1.112e-05, 0.2572, -0.9771, 0.06253, 0.2032, -0.9664, -2.295e-06, 0.2572, -0.9661, -0.02337, 0.2571, -0.4042, 0.8084, 0.428, -0.3877, 0.7754, 0.4985, -0.6059, -0.7845, -0.132, -0.62, -0.7517, -0.2248, -0.9771, 0.06257, 0.2032, -0.9861, 0.1009, 0.132, -0.9771, 0.06253, 0.2033, -0.9664, 7.001e-06, 0.2572, -0.3877, 0.7754, 0.4984, -0.3937, 0.8109, 0.433, -0.5889, -0.8058, -0.06198, -0.6059, -0.7845, -0.132, -0.9861, 0.101, 0.132, -0.9904, 0.09357, 0.1014, -0.9861, 0.1009, 0.132, -0.9771, 0.06255, 0.2032, -0.3937, 0.8109, 0.433, -0.4096, 0.8744, 0.26, -0.9904, 0.0936, 0.1014, -0.9861, 0.101, 0.132, -0.4096, 0.8744, 0.2599, -0.4193, 0.894, 0.1582, -0.3936, 0.8109, 0.433, -0.3877, 0.7754, 0.4985, 0.5953, 0.7699, 0.2302, 0.5802, 0.7788, 0.2384, -0.4193, 0.894, 0.1582, -0.4096, 0.8744, 0.26, 0.563, 0.8167, 0.1268, 0.563, 0.8246, 0.05554, -0.4096, 0.8744, 0.2599, -0.3936, 0.8109, 0.433, 0.5801, 0.7789, 0.2384, 0.563, 0.8167, 0.1268, 0.563, 0.8246, 0.05555, 0.563, 0.8167, 0.1269, 0.9894, -0.05541, -0.1346, 0.9914, -0.07082, -0.1101, 0.978, -0.03946, -0.205, 0.9894, -0.05542, -0.1345, 0.5629, 0.8167, 0.1269, 0.5801, 0.7788, 0.2384, 0.9914, -0.07079, -0.1102, 0.9894, -0.05542, -0.1346, 0.4052, -0.8726, -0.2727, 0.4124, -0.8948, -0.1712, 0.4124, -0.8948, -0.1712, 0.4052, -0.8726, -0.2727, -0.6059, -0.7845, -0.1321, -0.5889, -0.8059, -0.06198, -0.62, -0.7517, -0.2248, -0.6059, -0.7845, -0.132, 0.4052, -0.8726, -0.2727, 0.3661, -0.8178, -0.444, 0.3661, -0.8178, -0.444, 0.4052, -0.8726, -0.2727, 0.9894, -0.05538, -0.1346, 0.978, -0.03944, -0.2051, -0.596, -0.7663, -0.24, -0.62, -0.7517, -0.2248, 0.3661, -0.8178, -0.444, 0.3509, -0.7874, -0.5068, 0.3509, -0.7875, -0.5068, 0.3661, -0.8178, -0.444, 0.978, -0.03944, -0.205, 0.9586, -0.03141, -0.2829, -0.5633, -0.8102, -0.162, -0.596, -0.7663, -0.24, 0.3508, -0.7874, -0.5068, 0.3673, -0.8207, -0.4377, 0.9586, -0.03146, -0.2829, 0.978, -0.03943, -0.205, 0.5802, 0.7788, 0.2384, 0.5953, 0.7699, 0.2302, 0.3673, -0.8207, -0.4377, 0.3508, -0.7875, -0.5068, 0.9586, -0.03144, -0.2829, 0.9555, -0.03946, -0.2922, -0.5285, -0.8472, -0.05438, -0.5633, -0.8102, -0.1621, 0.3673, -0.8207, -0.4377, 0.4135, -0.8661, -0.2809, 0.9555, -0.03948, -0.2922, 0.9586, -0.03145, -0.2829, 0.5953, 0.7699, 0.2301, 0.585, 0.7985, 0.1423, 0.4135, -0.8661, -0.2809, 0.3673, -0.8207, -0.4377, 0.9555, -0.03949, -0.2922, 0.9663, -0.05498, -0.2514, -0.4893, -0.8699, 0.06213, -0.5285, -0.8472, -0.05442, 0.4135, -0.8661, -0.2809, 0.4621, -0.8851, -0.0548, 0.585, 0.7985, 0.1423, 0.5953, 0.7699, 0.2302, -0.3877, 0.7754, 0.4985, -0.4042, 0.8084, 0.428, 0.9663, -0.05498, -0.2514, 0.9555, -0.03945, -0.2922, 0.585, 0.7985, 0.1423, 0.5637, 0.8257, 0.02378, 0.4621, -0.8851, -0.05487, 0.4136, -0.8661, -0.2809, 0.9663, -0.05498, -0.2514, 0.9884, -0.07118, -0.1344, -0.4671, -0.8642, 0.1868, -0.4893, -0.8699, 0.06214, 0.4621, -0.8851, -0.05482, 0.4794, -0.8252, 0.2987, -0.4042, 0.8084, 0.428, -0.4433, 0.855, 0.2692, 0.5637, 0.8257, 0.02381, 0.585, 0.7985, 0.1423, 0.9884, -0.07116, -0.1345, 0.9663, -0.05499, -0.2514, 0.5637, 0.8257, 0.02381, 0.5563, 0.8264, -0.08744, 0.4794, -0.8252, 0.2986, 0.4622, -0.8851, -0.05484, 0.9884, -0.07116, -0.1344, 0.9901, -0.03959, 0.1346, -0.5143, -0.8182, 0.2571, -0.4671, -0.8642, 0.1869, 0.4794, -0.8252, 0.2987, 0.3846, -0.6908, 0.6123, 0.5562, 0.8264, -0.08738, 0.5637, 0.8257, 0.02383, -0.4433, 0.855, 0.2692, -0.4719, 0.8808, 0.03928, 0.5562, 0.8264, -0.08742, 0.5776, 0.7992, -0.1662, 0.9901, -0.03959, 0.1346, 0.9884, -0.07117, -0.1344, 0.3846, -0.6908, 0.6123, 0.4794, -0.8252, 0.2986, 0.9901, -0.03961, 0.1346, 0.9205, 0.08729, 0.3809, -0.5592, -0.8, 0.2175, -0.5143, -0.8182, 0.2571, 0.3846, -0.6908, 0.6123, 0.3541, -0.6845, 0.6373, 0.5776, 0.7992, -0.1662, 0.5688, 0.79, -0.2291, 0.9205, 0.08728, 0.3809, 0.9901, -0.03961, 0.1346, 0.354, -0.6845, 0.6373, 0.3846, -0.6908, 0.6123, 0.9205, 0.08727, 0.3809, 0.9053, 0.1509, 0.3971, -0.5658, -0.8139, 0.1317, -0.5592, -0.8, 0.2175, 0.354, -0.6845, 0.6373, 0.438, -0.8056, 0.3989, 0.5687, 0.79, -0.2291, 0.514, 0.8145, -0.2688, 0.9053, 0.1509, 0.3971, 0.9205, 0.08728, 0.3809, 0.438, -0.8056, 0.3989, 0.354, -0.6845, 0.6373, 0.9053, 0.1509, 0.3971, 0.9723, 0.09486, 0.2134, 0.438, -0.8056, 0.3989, 0.4781, -0.8543, 0.2038, -0.5505, -0.8296, 0.09304, -0.5659, -0.8139, 0.1318])] * 3)])

# ---- objects
ob_supply_crate = bpy.data.objects.new('supply_crate', me_mesh)

# ---- transforms, parenting, visibility, modifiers, constraints
ob_supply_crate.location = (0.0, 0.0, 0.0)
ob_supply_crate.rotation_euler = (1.571, -0.0, 0.0)
ob_supply_crate.scale = (0.5205, 0.5205, 0.5205)
ob_supply_crate.color = (0.8, 0.8, 0.8, 1.0)

# ---- collection membership
col_collection.objects.link(ob_supply_crate)

# ---- scene / render settings (as saved in the file)
scene.frame_start = 1; scene.frame_end = 250; scene.frame_set(1)
scene.render.engine = 'BLENDER_EEVEE_NEXT'
scene.render.fps = 30
scene.cycles.sampling_pattern = 'TABULATED_SOBOL'
scene.cycles.use_light_tree = False
scene.view_settings.view_transform = 'Filmic'
bpy.context.view_layer.update()

# ---- added for rendering (the .blend has no active camera and no usable light): camera, sun
cam_auto = bpy.data.cameras.new('AutoCamera')
cam_auto.lens = 50.0
cam_auto.sensor_width = 36.0
cam_auto.clip_end = 1000.0
ob_auto_camera = bpy.data.objects.new('AutoCamera', cam_auto)
scene.collection.objects.link(ob_auto_camera)
ob_auto_camera.location = (0.617365, -0.740838, 0.54854)
ob_auto_camera.rotation_euler = (1.09748, -7.21219e-08, 0.694738)
scene.camera = ob_auto_camera
light_auto_sun = bpy.data.lights.new('AutoSun', 'SUN')
light_auto_sun.energy = 3.0
light_auto_sun.angle = 0.0523599
ob_auto_sun = bpy.data.objects.new('AutoSun', light_auto_sun)
scene.collection.objects.link(ob_auto_sun)
ob_auto_sun.rotation_euler = (0.872665, 0.174533, 0.523599)
bpy.context.view_layer.update()
